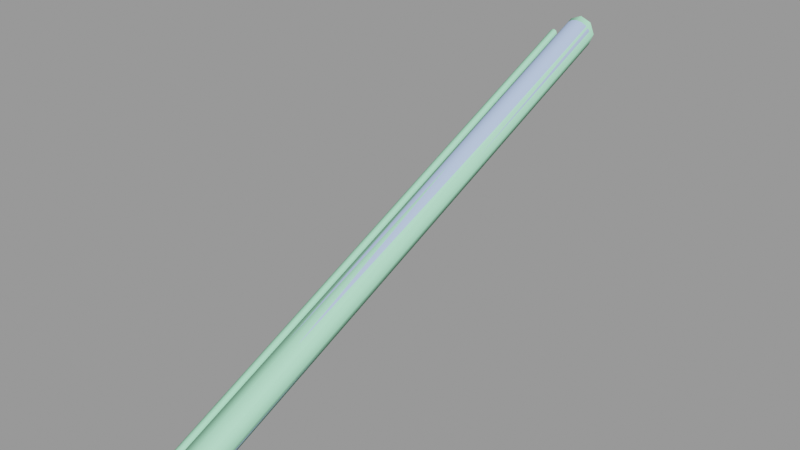 # Source: steps_pipe_d.blend  (saved by Blender 2.92.15; exported with 4.5.12 LTS)
import bpy
from mathutils import Matrix  # noqa: F401  (used for matrix-valued properties, if any)

bpy.ops.wm.read_factory_settings(use_empty=True)
scene = bpy.context.scene
scene.name = 'steps_pipe_d.qc'

# ---- collections
col_steps_pipe_d = bpy.data.collections.new('steps_pipe_d'); scene.collection.children.link(col_steps_pipe_d)

# ---- materials (node trees are filled in below, after node groups)
mat_steps_pipes_piece = bpy.data.materials.new('steps_pipes_piece')
mat_steps_pipes_piece.use_transparent_shadow = False
mat_steps_pipes_piece.diffuse_color = (0.4786, 0.6282, 0.9922, 1.0)
mat_phy = bpy.data.materials.new('  phy')
mat_phy.use_transparent_shadow = False
mat_phy.diffuse_color = (0.4543, 0.9814, 0.6465, 1.0)

# ---- material node trees

# ---- meshes
me_steps_pipe_d_reference = bpy.data.meshes.new('steps_pipe_d_reference')
me_steps_pipe_d_reference.from_pydata([(-17.41, -0.004663, -2.586), (-17.85, -0.002519, -3.235), (-17.41, -38.01, -18.59), (-16.77, -0.006089, -2.152), (-16.77, -38.01, -18.15), (-16.77, -76.01, -34.15), (-17.41, -76.01, -34.59), (-17.85, -38.0, -19.23), (-18.0, -1e-06, -4.0), (-16.77, -152.0, -66.15), (-17.85, -266.0, -115.2), (-17.85, -304.0, -131.2), (-17.41, -304.0, -130.6), (-17.41, -266.0, -114.6), (-16.77, -304.0, -130.2), (-16.77, -266.0, -114.2), (-16.0, -304.0, -130.0), (-16.0, -266.0, -114.0), (-16.77, -228.0, -98.15), (-16.0, -228.0, -98.0), (-16.0, -152.0, -66.0), (-16.0, -76.01, -34.0), (-16.0, -38.01, -18.0), (-16.0, -0.006593, -2.0), (-17.41, -152.0, -66.59), (-17.41, -228.0, -98.59), (-17.85, -228.0, -99.23), (-18.0, -228.0, -100.0), (-18.0, -266.0, -116.0), (-17.85, -228.0, -100.8), (-17.85, -266.0, -116.8), (-17.41, -228.0, -101.4), (-17.41, -266.0, -117.4), (-16.77, -228.0, -101.8), (-16.77, -266.0, -117.8), (-16.0, -228.0, -102.0), (-16.0, -266.0, -118.0), (-15.23, -266.0, -117.8), (-15.23, -228.0, -101.8), (-14.0, -266.0, -116.0), (-14.0, -304.0, -132.0), (-14.15, -266.0, -116.8), (-14.15, -304.0, -132.8), (-14.59, -266.0, -117.4), (-14.59, -304.0, -133.4), (-15.23, -304.0, -133.8), (-16.0, -304.0, -134.0), (-16.77, -304.0, -133.8), (-17.41, -304.0, -133.4), (-17.85, -304.0, -132.8), (-18.0, -304.0, -132.0), (-14.59, -228.0, -101.4), (-14.15, -228.0, -100.8), (-14.0, -228.0, -100.0), (-14.15, -266.0, -115.2), (-14.15, -228.0, -99.23), (-14.59, -266.0, -114.6), (-14.59, -228.0, -98.59), (-15.23, -266.0, -114.2), (-15.23, -228.0, -98.15), (-14.59, -152.0, -66.59), (-15.23, -152.0, -66.15), (-14.59, -76.01, -34.59), (-15.23, -76.01, -34.15), (-14.59, -38.01, -18.59), (-15.23, -38.01, -18.15), (-14.59, -0.004663, -2.586), (-15.23, -0.006089, -2.152), (-14.15, -76.0, -35.23), (-14.15, -152.0, -67.23), (-14.15, -38.0, -19.23), (-14.15, -0.002518, -3.235), (-15.23, -304.0, -130.2), (-14.59, -304.0, -130.6), (-14.15, -304.0, -131.2), (-14.59, 0.004654, -5.414), (-14.59, -37.99, -21.41), (-15.23, 0.006088, -5.848), (-15.23, -37.99, -21.85), (-14.59, -75.99, -37.41), (-14.15, -76.0, -36.77), (-14.15, -152.0, -68.77), (-14.0, -152.0, -68.0), (-14.0, -76.0, -36.0), (-14.0, -38.0, -20.0), (-14.0, 0.0, -4.0), (-16.0, 0.006592, -6.0), (-14.15, 0.002518, -4.765), (-14.15, -38.0, -20.77), (-17.85, -152.0, -68.77), (-17.41, -152.0, -69.41), (-16.77, -152.0, -69.85), (-16.0, -152.0, -70.0), (-15.23, -152.0, -69.85), (-14.59, -152.0, -69.41), (-18.0, -76.0, -36.0), (-18.0, -152.0, -68.0), (-17.85, -152.0, -67.23), (-17.85, -76.0, -36.77), (-17.41, -75.99, -37.41), (-16.77, -75.99, -37.85), (-16.0, -75.99, -38.0), (-15.23, -75.99, -37.85), (-16.0, -37.99, -22.0), (-16.77, -37.99, -21.85), (-17.41, -37.99, -21.41), (-17.85, -38.0, -20.77), (-18.0, -38.0, -20.0), (-17.85, -76.0, -35.23), (-16.77, 0.006088, -5.848), (-17.41, 0.004653, -5.414), (-17.85, 0.002517, -4.765), (7.388, -224.7, -98.49), (8.0, -263.4, -111.6), (7.389, -262.3, -114.4), (8.0, -301.0, -127.5), (7.391, -299.9, -130.4), (7.391, -302.1, -124.6), (5.654, -261.3, -116.8), (5.657, -298.9, -132.8), (5.651, -223.7, -100.9), (5.645, -148.5, -69.06), (3.035, -35.12, -22.9), (5.64, -73.31, -37.21), (3.039, -72.72, -38.83), (7.385, -149.4, -66.63), (8.0, -225.7, -95.63), (7.393, -264.5, -108.7), (5.657, -303.1, -122.2), (5.66, -265.4, -106.3), (3.061, -303.7, -120.6), (3.065, -266.0, -104.7), (1.3e-05, -303.9, -120.0), (0.00404, -266.3, -104.1), (3.069, -228.4, -88.72), (0.008067, -228.6, -88.15), (3.076, -153.1, -56.83), (0.01612, -153.3, -56.25), (3.032, 2.475, -6.977), (-0.0322, 2.667, -7.542), (5.637, -35.7, -21.28), (7.382, -74.19, -34.77), (8.0, -150.5, -63.76), (7.394, -226.8, -92.77), (5.663, -227.8, -90.34), (5.668, -152.5, -58.46), (5.674, -77.16, -26.57), (3.084, -77.76, -24.93), (5.677, -39.52, -10.63), (3.087, -40.11, -8.988), (5.68, -1.866, 5.316), (3.091, -2.453, 6.959), (0.02417, -77.98, -24.36), (0.0282, -40.32, -8.406), (0.0322, -2.667, 7.542), (7.402, -38.63, -13.08), (7.4, -76.27, -29.01), (8.0, -37.6, -15.96), (8.0, -75.23, -31.89), (7.38, -36.57, -18.84), (7.397, -151.6, -60.89), (5.634, 1.906, -5.35), (7.379, 1.046, -2.909), (8.0, 0.02777, -0.02432), (7.403, -0.995, 2.864), (-0.01611, -147.7, -71.25), (-0.008047, -222.9, -103.1), (-3.069, -223.1, -102.5), (-3.076, -147.9, -70.67), (-5.663, -223.7, -100.9), (-5.668, -148.5, -69.04), (-7.394, -224.7, -98.48), (-7.397, -149.4, -66.61), (-8.0, -225.8, -95.62), (-8.0, -150.5, -63.74), (-7.388, -226.8, -92.76), (-7.385, -151.6, -60.87), (-5.651, -227.8, -90.34), (-5.645, -152.5, -58.44), (-3.054, -228.4, -88.72), (-3.047, -153.1, -56.82), (-3.058, -266.0, -104.7), (-5.654, -265.4, -106.3), (-7.389, -264.5, -108.7), (-8.0, -263.4, -111.6), (-7.393, -262.3, -114.4), (-5.66, -261.3, -116.8), (-3.065, -260.7, -118.5), (-0.004017, -260.5, -119.0), (3.058, -260.7, -118.5), (3.054, -223.1, -102.5), (3.047, -147.9, -70.68), (3.061, -298.3, -134.4), (1.3e-05, -298.1, -135.0), (-3.061, -298.3, -134.4), (-5.657, -298.9, -132.8), (-7.391, -299.9, -130.4), (-8.0, -301.0, -127.5), (-7.391, -302.1, -124.6), (-5.657, -303.1, -122.2), (-3.061, -303.7, -120.6), (-5.637, -39.55, -10.6), (-7.38, -38.68, -13.04), (-5.64, -77.19, -26.54), (-7.382, -76.31, -28.98), (-8.0, -37.65, -15.92), (-8.0, -75.27, -31.86), (-7.402, -36.62, -18.8), (-7.4, -74.23, -34.74), (-5.677, -35.73, -21.25), (-5.674, -73.34, -37.18), (-3.087, -35.14, -22.89), (-3.084, -72.74, -38.82), (-0.0282, -34.93, -23.47), (-0.02417, -72.52, -39.39), (-3.032, -2.475, 6.977), (-3.035, -40.13, -8.972), (-5.634, -1.906, 5.35), (-7.379, -1.046, 2.909), (-8.0, -0.02777, 0.02432), (-7.403, 0.995, -2.864), (-5.68, 1.866, -5.316), (-3.091, 2.453, -6.959), (-3.039, -77.78, -24.92)], [], [(0, 1, 2), (3, 0, 4), (0, 2, 4), (4, 2, 5), (2, 6, 5), (2, 7, 6), (1, 7, 2), (1, 8, 7), (5, 6, 9), (10, 11, 12), (13, 10, 12), (13, 12, 14), (15, 13, 14), (15, 14, 16), (17, 15, 16), (18, 15, 17), (19, 18, 17), (9, 18, 19), (20, 9, 19), (5, 9, 20), (21, 5, 20), (4, 5, 21), (22, 4, 21), (3, 4, 22), (23, 3, 22), (9, 24, 18), (24, 25, 18), (18, 25, 15), (25, 13, 15), (25, 26, 13), (26, 10, 13), (26, 27, 10), (27, 28, 10), (27, 29, 28), (29, 30, 28), (29, 31, 30), (31, 32, 30), (31, 33, 32), (33, 34, 32), (33, 35, 34), (35, 36, 34), (35, 37, 36), (38, 37, 35), (39, 40, 41), (41, 40, 42), (41, 42, 43), (43, 42, 44), (43, 44, 37), (37, 44, 45), (37, 45, 36), (36, 45, 46), (36, 46, 47), (34, 36, 47), (34, 47, 48), (32, 34, 48), (32, 48, 49), (30, 32, 49), (30, 49, 50), (28, 30, 50), (28, 50, 11), (10, 28, 11), (38, 43, 37), (51, 43, 38), (51, 41, 43), (52, 41, 51), (52, 39, 41), (53, 39, 52), (53, 54, 39), (55, 54, 53), (55, 56, 54), (57, 56, 55), (57, 58, 56), (59, 58, 57), (60, 59, 57), (61, 59, 60), (62, 61, 60), (63, 61, 62), (64, 63, 62), (65, 63, 64), (66, 65, 64), (67, 65, 66), (68, 60, 69), (62, 60, 68), (70, 62, 68), (64, 62, 70), (71, 64, 70), (66, 64, 71), (23, 22, 67), (67, 22, 65), (22, 21, 65), (65, 21, 63), (21, 20, 63), (63, 20, 61), (20, 19, 61), (61, 19, 59), (19, 17, 59), (59, 17, 58), (17, 16, 58), (58, 16, 72), (58, 72, 56), (56, 72, 73), (56, 73, 54), (54, 73, 74), (54, 74, 39), (39, 74, 40), (75, 76, 77), (77, 76, 78), (76, 79, 78), (76, 80, 79), (80, 81, 79), (80, 82, 81), (83, 82, 80), (83, 69, 82), (68, 69, 83), (84, 68, 83), (70, 68, 84), (85, 70, 84), (71, 70, 85), (77, 78, 86), (85, 84, 87), (87, 84, 88), (84, 83, 88), (88, 83, 80), (88, 80, 76), (75, 88, 76), (87, 88, 75), (89, 90, 29), (90, 31, 29), (90, 91, 31), (91, 33, 31), (91, 92, 33), (92, 35, 33), (92, 38, 35), (93, 38, 92), (93, 51, 38), (94, 51, 93), (94, 52, 51), (81, 52, 94), (81, 53, 52), (82, 53, 81), (82, 55, 53), (69, 55, 82), (69, 57, 55), (60, 57, 69), (95, 96, 97), (95, 98, 96), (98, 89, 96), (98, 99, 89), (99, 90, 89), (99, 100, 90), (100, 91, 90), (100, 101, 91), (101, 92, 91), (101, 93, 92), (102, 93, 101), (102, 94, 93), (103, 102, 101), (103, 101, 100), (104, 103, 100), (104, 100, 99), (105, 104, 99), (105, 99, 98), (106, 105, 98), (106, 98, 95), (107, 106, 95), (107, 95, 108), (108, 95, 97), (108, 97, 24), (24, 97, 25), (97, 26, 25), (97, 96, 26), (96, 27, 26), (96, 89, 27), (89, 29, 27), (79, 81, 94), (79, 94, 102), (78, 79, 102), (78, 102, 103), (86, 78, 103), (86, 103, 104), (109, 86, 104), (109, 104, 105), (110, 109, 105), (110, 105, 106), (111, 110, 106), (111, 106, 107), (8, 111, 107), (8, 107, 7), (7, 107, 108), (7, 108, 6), (6, 108, 24), (6, 24, 9), (112, 113, 114), (113, 115, 114), (114, 115, 116), (113, 117, 115), (118, 116, 119), (114, 116, 118), (120, 114, 118), (112, 114, 120), (121, 112, 120), (122, 123, 124), (123, 121, 124), (123, 125, 121), (125, 112, 121), (125, 126, 112), (126, 113, 112), (126, 127, 113), (127, 117, 113), (127, 128, 117), (129, 128, 127), (129, 130, 128), (131, 130, 129), (131, 132, 130), (133, 132, 131), (134, 133, 131), (135, 133, 134), (136, 135, 134), (137, 135, 136), (138, 122, 139), (138, 140, 122), (140, 123, 122), (140, 141, 123), (141, 125, 123), (141, 142, 125), (142, 126, 125), (142, 143, 126), (143, 127, 126), (143, 129, 127), (144, 129, 143), (144, 131, 129), (134, 131, 144), (145, 134, 144), (136, 134, 145), (146, 136, 145), (147, 136, 146), (148, 147, 146), (149, 147, 148), (150, 149, 148), (151, 149, 150), (147, 137, 136), (152, 137, 147), (149, 152, 147), (153, 152, 149), (151, 153, 149), (154, 153, 151), (148, 146, 155), (155, 146, 156), (155, 156, 157), (157, 156, 158), (157, 158, 159), (156, 160, 158), (146, 145, 156), (156, 145, 160), (145, 144, 160), (160, 144, 143), (160, 143, 142), (158, 160, 142), (158, 142, 141), (159, 158, 141), (159, 141, 140), (161, 159, 140), (162, 159, 161), (162, 157, 159), (163, 157, 162), (163, 155, 157), (164, 155, 163), (164, 148, 155), (150, 148, 164), (161, 140, 138), (165, 166, 167), (168, 165, 167), (168, 167, 169), (170, 168, 169), (170, 169, 171), (172, 170, 171), (172, 171, 173), (174, 172, 173), (174, 173, 175), (176, 174, 175), (176, 175, 177), (178, 176, 177), (178, 177, 179), (180, 178, 179), (179, 177, 181), (177, 182, 181), (177, 175, 182), (175, 183, 182), (175, 173, 183), (173, 184, 183), (173, 171, 184), (171, 185, 184), (171, 169, 185), (169, 186, 185), (169, 167, 186), (167, 187, 186), (167, 166, 187), (166, 188, 187), (166, 189, 188), (190, 189, 166), (165, 190, 166), (191, 190, 165), (190, 118, 189), (118, 119, 189), (189, 119, 192), (189, 192, 188), (188, 192, 193), (188, 193, 194), (187, 188, 194), (187, 194, 195), (186, 187, 195), (186, 195, 196), (185, 186, 196), (185, 196, 197), (184, 185, 197), (184, 197, 198), (183, 184, 198), (183, 198, 199), (182, 183, 199), (182, 199, 200), (201, 202, 203), (202, 204, 203), (202, 205, 204), (205, 206, 204), (205, 207, 206), (207, 208, 206), (207, 209, 208), (209, 210, 208), (209, 211, 210), (211, 212, 210), (211, 213, 212), (213, 214, 212), (213, 124, 214), (124, 191, 214), (124, 121, 191), (121, 120, 191), (191, 120, 190), (120, 118, 190), (154, 215, 153), (215, 216, 153), (215, 217, 216), (217, 201, 216), (217, 218, 201), (218, 202, 201), (218, 219, 202), (219, 205, 202), (219, 220, 205), (220, 207, 205), (220, 221, 207), (221, 209, 207), (221, 222, 209), (222, 211, 209), (222, 139, 211), (139, 213, 211), (139, 122, 213), (122, 124, 213), (181, 182, 200), (181, 200, 132), (133, 181, 132), (179, 181, 133), (135, 179, 133), (180, 179, 135), (137, 180, 135), (223, 180, 137), (152, 223, 137), (216, 223, 152), (153, 216, 152), (214, 191, 165), (214, 165, 168), (212, 214, 168), (212, 168, 170), (210, 212, 170), (210, 170, 172), (208, 210, 172), (208, 172, 174), (206, 208, 174), (206, 174, 176), (204, 206, 176), (204, 176, 178), (203, 204, 178), (203, 178, 180), (223, 203, 180), (201, 203, 223), (216, 201, 223)])
me_steps_pipe_d_reference.polygons.foreach_set('use_smooth', [True] * 384)
_uv = me_steps_pipe_d_reference.uv_layers.new(name='UVMap')
_uv.uv.foreach_set('vector', [0.4585, -1.527, 0.4645, -1.527, 0.4585, -1.212, 0.4525, -1.527, 0.4585, -1.527, 0.4525, -1.212, 0.4585, -1.527, 0.4585, -1.212, 0.4525, -1.212, 0.4525, -1.212, 0.4585, -1.212, 0.4524, -0.8967, 0.4585, -1.212, 0.4585, -0.8967, 0.4524, -0.8967, 0.4585, -1.212, 0.4645, -1.212, 0.4585, -0.8967, 0.4645, -1.527, 0.4645, -1.212, 0.4585, -1.212, 0.4645, -1.527, 0.4706, -1.527, 0.4645, -1.212, 0.4524, -0.8967, 0.4585, -0.8967, 0.4524, -0.2664, 0.4644, 0.6792, 0.4643, 0.9944, 0.4583, 0.9944, 0.4583, 0.6792, 0.4644, 0.6792, 0.4583, 0.9944, 0.4583, 0.6792, 0.4583, 0.9944, 0.4523, 0.9944, 0.4523, 0.6792, 0.4583, 0.6792, 0.4523, 0.9944, 0.4523, 0.6792, 0.4523, 0.9944, 0.4463, 0.9944, 0.4463, 0.6792, 0.4523, 0.6792, 0.4463, 0.9944, 0.4523, 0.364, 0.4523, 0.6792, 0.4463, 0.6792, 0.4463, 0.364, 0.4523, 0.364, 0.4463, 0.6792, 0.4524, -0.2664, 0.4523, 0.364, 0.4463, 0.364, 0.4464, -0.2664, 0.4524, -0.2664, 0.4463, 0.364, 0.4524, -0.8967, 0.4524, -0.2664, 0.4464, -0.2664, 0.4464, -0.8967, 0.4524, -0.8967, 0.4464, -0.2664, 0.4525, -1.212, 0.4524, -0.8967, 0.4464, -0.8967, 0.4464, -1.212, 0.4525, -1.212, 0.4464, -0.8967, 0.4525, -1.527, 0.4525, -1.212, 0.4464, -1.212, 0.4465, -1.527, 0.4525, -1.527, 0.4464, -1.212, 0.4524, -0.2664, 0.4584, -0.2664, 0.4523, 0.364, 0.4584, -0.2664, 0.4584, 0.364, 0.4523, 0.364, 0.4523, 0.364, 0.4584, 0.364, 0.4523, 0.6792, 0.4584, 0.364, 0.4583, 0.6792, 0.4523, 0.6792, 0.4584, 0.364, 0.4644, 0.364, 0.4583, 0.6792, 0.4644, 0.364, 0.4644, 0.6792, 0.4583, 0.6792, 0.4644, 0.364, 0.4704, 0.364, 0.4644, 0.6792, 0.4704, 0.364, 0.4704, 0.6792, 0.4644, 0.6792, 0.4704, 0.364, 0.4764, 0.364, 0.4704, 0.6792, 0.4764, 0.364, 0.4764, 0.6792, 0.4704, 0.6792, 0.4764, 0.364, 0.4824, 0.364, 0.4764, 0.6792, 0.4824, 0.364, 0.4824, 0.6792, 0.4764, 0.6792, 0.4824, 0.364, 0.4885, 0.364, 0.4824, 0.6792, 0.4885, 0.364, 0.4884, 0.6792, 0.4824, 0.6792, 0.4885, 0.364, 0.4945, 0.364, 0.4884, 0.6792, 0.4945, 0.364, 0.4945, 0.6792, 0.4884, 0.6792, 0.4945, 0.364, 0.5005, 0.6792, 0.4945, 0.6792, 0.5005, 0.364, 0.5005, 0.6792, 0.4945, 0.364, 0.5186, 0.6792, 0.5185, 0.9944, 0.5125, 0.6792, 0.5125, 0.6792, 0.5185, 0.9944, 0.5125, 0.9944, 0.5125, 0.6792, 0.5125, 0.9944, 0.5065, 0.6792, 0.5065, 0.6792, 0.5125, 0.9944, 0.5065, 0.9944, 0.5065, 0.6792, 0.5065, 0.9944, 0.5005, 0.6792, 0.5005, 0.6792, 0.5065, 0.9944, 0.5005, 0.9944, 0.5005, 0.6792, 0.5005, 0.9944, 0.4945, 0.6792, 0.4945, 0.6792, 0.5005, 0.9944, 0.4944, 0.9944, 0.4945, 0.6792, 0.4944, 0.9944, 0.4884, 0.9944, 0.4884, 0.6792, 0.4945, 0.6792, 0.4884, 0.9944, 0.4884, 0.6792, 0.4884, 0.9944, 0.4824, 0.9944, 0.4824, 0.6792, 0.4884, 0.6792, 0.4824, 0.9944, 0.4824, 0.6792, 0.4824, 0.9944, 0.4764, 0.9944, 0.4764, 0.6792, 0.4824, 0.6792, 0.4764, 0.9944, 0.4764, 0.6792, 0.4764, 0.9944, 0.4704, 0.9944, 0.4704, 0.6792, 0.4764, 0.6792, 0.4704, 0.9944, 0.4704, 0.6792, 0.4704, 0.9944, 0.4643, 0.9944, 0.4644, 0.6792, 0.4704, 0.6792, 0.4643, 0.9944, 0.5005, 0.364, 0.5065, 0.6792, 0.5005, 0.6792, 0.5065, 0.364, 0.5065, 0.6792, 0.5005, 0.364, 0.5065, 0.364, 0.5125, 0.6792, 0.5065, 0.6792, 0.5126, 0.364, 0.5125, 0.6792, 0.5065, 0.364, 0.5126, 0.364, 0.5186, 0.6792, 0.5125, 0.6792, 0.5186, 0.364, 0.5186, 0.6792, 0.5126, 0.364, 0.5186, 0.364, 0.5246, 0.6792, 0.5186, 0.6792, 0.5246, 0.364, 0.5246, 0.6792, 0.5186, 0.364, 0.5246, 0.364, 0.5306, 0.6792, 0.5246, 0.6792, 0.5306, 0.364, 0.5306, 0.6792, 0.5246, 0.364, 0.5306, 0.364, 0.5366, 0.6792, 0.5306, 0.6792, 0.5366, 0.364, 0.5366, 0.6792, 0.5306, 0.364, 0.5307, -0.2664, 0.5366, 0.364, 0.5306, 0.364, 0.5367, -0.2664, 0.5366, 0.364, 0.5307, -0.2664, 0.5307, -0.8967, 0.5367, -0.2664, 0.5307, -0.2664, 0.5367, -0.8967, 0.5367, -0.2664, 0.5307, -0.8967, 0.5307, -1.212, 0.5367, -0.8967, 0.5307, -0.8967, 0.5368, -1.212, 0.5367, -0.8967, 0.5307, -1.212, 0.5308, -1.527, 0.5368, -1.212, 0.5307, -1.212, 0.5368, -1.527, 0.5368, -1.212, 0.5308, -1.527, 0.5247, -0.8967, 0.5307, -0.2664, 0.5246, -0.2664, 0.5307, -0.8967, 0.5307, -0.2664, 0.5247, -0.8967, 0.5247, -1.212, 0.5307, -0.8967, 0.5247, -0.8967, 0.5307, -1.212, 0.5307, -0.8967, 0.5247, -1.212, 0.5247, -1.527, 0.5307, -1.212, 0.5247, -1.212, 0.5308, -1.527, 0.5307, -1.212, 0.5247, -1.527, 0.5428, -1.527, 0.5428, -1.212, 0.5368, -1.527, 0.5368, -1.527, 0.5428, -1.212, 0.5368, -1.212, 0.5428, -1.212, 0.5428, -0.8967, 0.5368, -1.212, 0.5368, -1.212, 0.5428, -0.8967, 0.5367, -0.8967, 0.5428, -0.8967, 0.5427, -0.2664, 0.5367, -0.8967, 0.5367, -0.8967, 0.5427, -0.2664, 0.5367, -0.2664, 0.5427, -0.2664, 0.5427, 0.364, 0.5367, -0.2664, 0.5367, -0.2664, 0.5427, 0.364, 0.5366, 0.364, 0.5427, 0.364, 0.5426, 0.6792, 0.5366, 0.364, 0.5366, 0.364, 0.5426, 0.6792, 0.5366, 0.6792, 0.5426, 0.6792, 0.5426, 0.9944, 0.5366, 0.6792, 0.5366, 0.6792, 0.5426, 0.9944, 0.5366, 0.9944, 0.5366, 0.6792, 0.5366, 0.9944, 0.5306, 0.6792, 0.5306, 0.6792, 0.5366, 0.9944, 0.5306, 0.9944, 0.5306, 0.6792, 0.5306, 0.9944, 0.5246, 0.6792, 0.5246, 0.6792, 0.5306, 0.9944, 0.5246, 0.9944, 0.5246, 0.6792, 0.5246, 0.9944, 0.5186, 0.6792, 0.5186, 0.6792, 0.5246, 0.9944, 0.5185, 0.9944, 0.5067, -1.527, 0.5067, -1.212, 0.5007, -1.527, 0.5007, -1.527, 0.5067, -1.212, 0.5006, -1.212, 0.5067, -1.212, 0.5066, -0.8967, 0.5006, -1.212, 0.5067, -1.212, 0.5127, -0.8967, 0.5066, -0.8967, 0.5127, -0.8967, 0.5126, -0.2664, 0.5066, -0.8967, 0.5127, -0.8967, 0.5186, -0.2664, 0.5126, -0.2664, 0.5187, -0.8967, 0.5186, -0.2664, 0.5127, -0.8967, 0.5187, -0.8967, 0.5246, -0.2664, 0.5186, -0.2664, 0.5247, -0.8967, 0.5246, -0.2664, 0.5187, -0.8967, 0.5187, -1.212, 0.5247, -0.8967, 0.5187, -0.8967, 0.5247, -1.212, 0.5247, -0.8967, 0.5187, -1.212, 0.5187, -1.527, 0.5247, -1.212, 0.5187, -1.212, 0.5247, -1.527, 0.5247, -1.212, 0.5187, -1.527, 0.5007, -1.527, 0.5006, -1.212, 0.4946, -1.527, 0.5187, -1.527, 0.5187, -1.212, 0.5127, -1.527, 0.5127, -1.527, 0.5187, -1.212, 0.5127, -1.212, 0.5187, -1.212, 0.5187, -0.8967, 0.5127, -1.212, 0.5127, -1.212, 0.5187, -0.8967, 0.5127, -0.8967, 0.5127, -1.212, 0.5127, -0.8967, 0.5067, -1.212, 0.5067, -1.527, 0.5127, -1.212, 0.5067, -1.212, 0.5127, -1.527, 0.5127, -1.212, 0.5067, -1.527, 0.4765, -0.2664, 0.4825, -0.2664, 0.4764, 0.364, 0.4825, -0.2664, 0.4824, 0.364, 0.4764, 0.364, 0.4825, -0.2664, 0.4885, -0.2664, 0.4824, 0.364, 0.4885, -0.2664, 0.4885, 0.364, 0.4824, 0.364, 0.4885, -0.2664, 0.4945, -0.2664, 0.4885, 0.364, 0.4945, -0.2664, 0.4945, 0.364, 0.4885, 0.364, 0.4945, -0.2664, 0.5005, 0.364, 0.4945, 0.364, 0.5006, -0.2664, 0.5005, 0.364, 0.4945, -0.2664, 0.5006, -0.2664, 0.5065, 0.364, 0.5005, 0.364, 0.5066, -0.2664, 0.5065, 0.364, 0.5006, -0.2664, 0.5066, -0.2664, 0.5126, 0.364, 0.5065, 0.364, 0.5126, -0.2664, 0.5126, 0.364, 0.5066, -0.2664, 0.5126, -0.2664, 0.5186, 0.364, 0.5126, 0.364, 0.5186, -0.2664, 0.5186, 0.364, 0.5126, -0.2664, 0.5186, -0.2664, 0.5246, 0.364, 0.5186, 0.364, 0.5246, -0.2664, 0.5246, 0.364, 0.5186, -0.2664, 0.5246, -0.2664, 0.5306, 0.364, 0.5246, 0.364, 0.5307, -0.2664, 0.5306, 0.364, 0.5246, -0.2664, 0.4705, -0.8967, 0.4705, -0.2664, 0.4644, -0.2664, 0.4705, -0.8967, 0.4765, -0.8967, 0.4705, -0.2664, 0.4765, -0.8967, 0.4765, -0.2664, 0.4705, -0.2664, 0.4765, -0.8967, 0.4825, -0.8967, 0.4765, -0.2664, 0.4825, -0.8967, 0.4825, -0.2664, 0.4765, -0.2664, 0.4825, -0.8967, 0.4886, -0.8967, 0.4825, -0.2664, 0.4886, -0.8967, 0.4885, -0.2664, 0.4825, -0.2664, 0.4886, -0.8967, 0.4946, -0.8967, 0.4885, -0.2664, 0.4946, -0.8967, 0.4945, -0.2664, 0.4885, -0.2664, 0.4946, -0.8967, 0.5006, -0.2664, 0.4945, -0.2664, 0.5006, -0.8967, 0.5006, -0.2664, 0.4946, -0.8967, 0.5006, -0.8967, 0.5066, -0.2664, 0.5006, -0.2664, 0.4946, -1.212, 0.5006, -0.8967, 0.4946, -0.8967, 0.4946, -1.212, 0.4946, -0.8967, 0.4886, -0.8967, 0.4886, -1.212, 0.4946, -1.212, 0.4886, -0.8967, 0.4886, -1.212, 0.4886, -0.8967, 0.4825, -0.8967, 0.4826, -1.212, 0.4886, -1.212, 0.4825, -0.8967, 0.4826, -1.212, 0.4825, -0.8967, 0.4765, -0.8967, 0.4766, -1.212, 0.4826, -1.212, 0.4765, -0.8967, 0.4766, -1.212, 0.4765, -0.8967, 0.4705, -0.8967, 0.4705, -1.212, 0.4766, -1.212, 0.4705, -0.8967, 0.4705, -1.212, 0.4705, -0.8967, 0.4645, -0.8967, 0.4645, -0.8967, 0.4705, -0.8967, 0.4644, -0.2664, 0.4645, -0.8967, 0.4644, -0.2664, 0.4584, -0.2664, 0.4584, -0.2664, 0.4644, -0.2664, 0.4584, 0.364, 0.4644, -0.2664, 0.4644, 0.364, 0.4584, 0.364, 0.4644, -0.2664, 0.4705, -0.2664, 0.4644, 0.364, 0.4705, -0.2664, 0.4704, 0.364, 0.4644, 0.364, 0.4705, -0.2664, 0.4765, -0.2664, 0.4704, 0.364, 0.4765, -0.2664, 0.4764, 0.364, 0.4704, 0.364, 0.5066, -0.8967, 0.5126, -0.2664, 0.5066, -0.2664, 0.5066, -0.8967, 0.5066, -0.2664, 0.5006, -0.8967, 0.5006, -1.212, 0.5066, -0.8967, 0.5006, -0.8967, 0.5006, -1.212, 0.5006, -0.8967, 0.4946, -1.212, 0.4946, -1.527, 0.5006, -1.212, 0.4946, -1.212, 0.4946, -1.527, 0.4946, -1.212, 0.4886, -1.212, 0.4886, -1.527, 0.4946, -1.527, 0.4886, -1.212, 0.4886, -1.527, 0.4886, -1.212, 0.4826, -1.212, 0.4826, -1.527, 0.4886, -1.527, 0.4826, -1.212, 0.4826, -1.527, 0.4826, -1.212, 0.4766, -1.212, 0.4766, -1.527, 0.4826, -1.527, 0.4766, -1.212, 0.4766, -1.527, 0.4766, -1.212, 0.4705, -1.212, 0.4706, -1.527, 0.4766, -1.527, 0.4705, -1.212, 0.4706, -1.527, 0.4705, -1.212, 0.4645, -1.212, 0.4645, -1.212, 0.4705, -1.212, 0.4645, -0.8967, 0.4645, -1.212, 0.4645, -0.8967, 0.4585, -0.8967, 0.4585, -0.8967, 0.4645, -0.8967, 0.4584, -0.2664, 0.4585, -0.8967, 0.4584, -0.2664, 0.4524, -0.2664, 0.3, 0.3643, 0.3241, 0.6795, 0.3, 0.6795, 0.3241, 0.6795, 0.3241, 0.9947, 0.3, 0.6795, 0.3, 0.6795, 0.3241, 0.9947, 0.3, 0.9947, 0.3241, 0.6795, 0.3483, 0.9947, 0.3241, 0.9947, 0.2758, 0.6795, 0.3, 0.9947, 0.2758, 0.9947, 0.3, 0.6795, 0.3, 0.9947, 0.2758, 0.6795, 0.2758, 0.3643, 0.3, 0.6795, 0.2758, 0.6795, 0.3, 0.3643, 0.3, 0.6795, 0.2758, 0.3643, 0.2758, -0.2662, 0.3, 0.3643, 0.2758, 0.3643, 0.2517, -1.212, 0.2758, -0.8967, 0.2517, -0.8967, 0.2758, -0.8967, 0.2758, -0.2662, 0.2517, -0.8967, 0.2758, -0.8967, 0.3, -0.2662, 0.2758, -0.2662, 0.3, -0.2662, 0.3, 0.3643, 0.2758, -0.2662, 0.3, -0.2662, 0.3241, 0.3643, 0.3, 0.3643, 0.3241, 0.3643, 0.3241, 0.6795, 0.3, 0.3643, 0.3241, 0.3643, 0.3483, 0.6795, 0.3241, 0.6795, 0.3483, 0.6795, 0.3483, 0.9947, 0.3241, 0.6795, 0.3483, 0.6795, 0.3725, 0.9947, 0.3483, 0.9947, 0.3725, 0.6795, 0.3725, 0.9947, 0.3483, 0.6795, 0.3725, 0.6795, 0.3966, 0.9947, 0.3725, 0.9947, 0.3966, 0.6795, 0.3966, 0.9947, 0.3725, 0.6795, 0.3966, 0.6795, 0.4208, 0.9947, 0.3966, 0.9947, 0.4208, 0.6795, 0.4208, 0.9947, 0.3966, 0.6795, 0.3966, 0.3643, 0.4208, 0.6795, 0.3966, 0.6795, 0.4208, 0.3643, 0.4208, 0.6795, 0.3966, 0.3643, 0.3966, -0.2662, 0.4208, 0.3643, 0.3966, 0.3643, 0.4208, -0.2662, 0.4208, 0.3643, 0.3966, -0.2662, 0.2517, -1.527, 0.2517, -1.212, 0.2275, -1.527, 0.2517, -1.527, 0.2758, -1.212, 0.2517, -1.212, 0.2758, -1.212, 0.2758, -0.8967, 0.2517, -1.212, 0.2758, -1.212, 0.3, -0.8967, 0.2758, -0.8967, 0.3, -0.8967, 0.3, -0.2662, 0.2758, -0.8967, 0.3, -0.8967, 0.3241, -0.2662, 0.3, -0.2662, 0.3241, -0.2662, 0.3241, 0.3643, 0.3, -0.2662, 0.3241, -0.2662, 0.3483, 0.3643, 0.3241, 0.3643, 0.3483, 0.3643, 0.3483, 0.6795, 0.3241, 0.3643, 0.3483, 0.3643, 0.3725, 0.6795, 0.3483, 0.6795, 0.3725, 0.3643, 0.3725, 0.6795, 0.3483, 0.3643, 0.3725, 0.3643, 0.3966, 0.6795, 0.3725, 0.6795, 0.3966, 0.3643, 0.3966, 0.6795, 0.3725, 0.3643, 0.3725, -0.2662, 0.3966, 0.3643, 0.3725, 0.3643, 0.3966, -0.2662, 0.3966, 0.3643, 0.3725, -0.2662, 0.3725, -0.8967, 0.3966, -0.2662, 0.3725, -0.2662, 0.3966, -0.8967, 0.3966, -0.2662, 0.3725, -0.8967, 0.3725, -1.212, 0.3966, -0.8967, 0.3725, -0.8967, 0.3966, -1.212, 0.3966, -0.8967, 0.3725, -1.212, 0.3725, -1.527, 0.3966, -1.212, 0.3725, -1.212, 0.3966, -1.527, 0.3966, -1.212, 0.3725, -1.527, 0.3966, -0.8967, 0.4208, -0.2662, 0.3966, -0.2662, 0.4208, -0.8967, 0.4208, -0.2662, 0.3966, -0.8967, 0.3966, -1.212, 0.4208, -0.8967, 0.3966, -0.8967, 0.4208, -1.212, 0.4208, -0.8967, 0.3966, -1.212, 0.3966, -1.527, 0.4208, -1.212, 0.3966, -1.212, 0.4208, -1.527, 0.4208, -1.212, 0.3966, -1.527, 0.3725, -1.212, 0.3725, -0.8967, 0.3483, -1.212, 0.3483, -1.212, 0.3725, -0.8967, 0.3483, -0.8967, 0.3483, -1.212, 0.3483, -0.8967, 0.3242, -1.212, 0.3242, -1.212, 0.3483, -0.8967, 0.3241, -0.8967, 0.3242, -1.212, 0.3241, -0.8967, 0.3, -1.212, 0.3483, -0.8967, 0.3483, -0.2662, 0.3241, -0.8967, 0.3725, -0.8967, 0.3725, -0.2662, 0.3483, -0.8967, 0.3483, -0.8967, 0.3725, -0.2662, 0.3483, -0.2662, 0.3725, -0.2662, 0.3725, 0.3643, 0.3483, -0.2662, 0.3483, -0.2662, 0.3725, 0.3643, 0.3483, 0.3643, 0.3483, -0.2662, 0.3483, 0.3643, 0.3241, -0.2662, 0.3241, -0.8967, 0.3483, -0.2662, 0.3241, -0.2662, 0.3241, -0.8967, 0.3241, -0.2662, 0.3, -0.8967, 0.3, -1.212, 0.3241, -0.8967, 0.3, -0.8967, 0.3, -1.212, 0.3, -0.8967, 0.2758, -1.212, 0.2758, -1.527, 0.3, -1.212, 0.2758, -1.212, 0.3, -1.527, 0.3, -1.212, 0.2758, -1.527, 0.3, -1.527, 0.3242, -1.212, 0.3, -1.212, 0.3242, -1.527, 0.3242, -1.212, 0.3, -1.527, 0.3242, -1.527, 0.3483, -1.212, 0.3242, -1.212, 0.3483, -1.527, 0.3483, -1.212, 0.3242, -1.527, 0.3483, -1.527, 0.3725, -1.212, 0.3483, -1.212, 0.3725, -1.527, 0.3725, -1.212, 0.3483, -1.527, 0.2758, -1.527, 0.2758, -1.212, 0.2517, -1.527, 0.2275, -0.2662, 0.2275, 0.3643, 0.2033, 0.3643, 0.2034, -0.2662, 0.2275, -0.2662, 0.2033, 0.3643, 0.2034, -0.2662, 0.2033, 0.3643, 0.1792, 0.3643, 0.1792, -0.2662, 0.2034, -0.2662, 0.1792, 0.3643, 0.1792, -0.2662, 0.1792, 0.3643, 0.155, 0.3643, 0.155, -0.2662, 0.1792, -0.2662, 0.155, 0.3643, 0.155, -0.2662, 0.155, 0.3643, 0.1309, 0.3643, 0.1309, -0.2662, 0.155, -0.2662, 0.1309, 0.3643, 0.1309, -0.2662, 0.1309, 0.3643, 0.1067, 0.3643, 0.1067, -0.2662, 0.1309, -0.2662, 0.1067, 0.3643, 0.1067, -0.2662, 0.1067, 0.3643, 0.08256, 0.3643, 0.08256, -0.2662, 0.1067, -0.2662, 0.08256, 0.3643, 0.08256, -0.2662, 0.08256, 0.3643, 0.0584, 0.3643, 0.0584, -0.2662, 0.08256, -0.2662, 0.0584, 0.3643, 0.0584, 0.3643, 0.08256, 0.3643, 0.0584, 0.6795, 0.08256, 0.3643, 0.08256, 0.6795, 0.0584, 0.6795, 0.08256, 0.3643, 0.1067, 0.3643, 0.08256, 0.6795, 0.1067, 0.3643, 0.1067, 0.6795, 0.08256, 0.6795, 0.1067, 0.3643, 0.1309, 0.3643, 0.1067, 0.6795, 0.1309, 0.3643, 0.1309, 0.6795, 0.1067, 0.6795, 0.1309, 0.3643, 0.155, 0.3643, 0.1309, 0.6795, 0.155, 0.3643, 0.155, 0.6795, 0.1309, 0.6795, 0.155, 0.3643, 0.1792, 0.3643, 0.155, 0.6795, 0.1792, 0.3643, 0.1792, 0.6795, 0.155, 0.6795, 0.1792, 0.3643, 0.2033, 0.3643, 0.1792, 0.6795, 0.2033, 0.3643, 0.2033, 0.6795, 0.1792, 0.6795, 0.2033, 0.3643, 0.2275, 0.3643, 0.2033, 0.6795, 0.2275, 0.3643, 0.2275, 0.6795, 0.2033, 0.6795, 0.2275, 0.3643, 0.2517, 0.6795, 0.2275, 0.6795, 0.2517, 0.3643, 0.2517, 0.6795, 0.2275, 0.3643, 0.2275, -0.2662, 0.2517, 0.3643, 0.2275, 0.3643, 0.2517, -0.2662, 0.2517, 0.3643, 0.2275, -0.2662, 0.2517, 0.3643, 0.2758, 0.6795, 0.2517, 0.6795, 0.2758, 0.6795, 0.2758, 0.9947, 0.2517, 0.6795, 0.2517, 0.6795, 0.2758, 0.9947, 0.2517, 0.9947, 0.2517, 0.6795, 0.2517, 0.9947, 0.2275, 0.6795, 0.2275, 0.6795, 0.2517, 0.9947, 0.2275, 0.9947, 0.2275, 0.6795, 0.2275, 0.9947, 0.2033, 0.9947, 0.2033, 0.6795, 0.2275, 0.6795, 0.2033, 0.9947, 0.2033, 0.6795, 0.2033, 0.9947, 0.1792, 0.9947, 0.1792, 0.6795, 0.2033, 0.6795, 0.1792, 0.9947, 0.1792, 0.6795, 0.1792, 0.9947, 0.155, 0.9947, 0.155, 0.6795, 0.1792, 0.6795, 0.155, 0.9947, 0.155, 0.6795, 0.155, 0.9947, 0.1309, 0.9947, 0.1309, 0.6795, 0.155, 0.6795, 0.1309, 0.9947, 0.1309, 0.6795, 0.1309, 0.9947, 0.1067, 0.9947, 0.1067, 0.6795, 0.1309, 0.6795, 0.1067, 0.9947, 0.1067, 0.6795, 0.1067, 0.9947, 0.08256, 0.9947, 0.08256, 0.6795, 0.1067, 0.6795, 0.08256, 0.9947, 0.08256, 0.6795, 0.08256, 0.9947, 0.0584, 0.9947, 0.08256, -1.212, 0.1067, -1.212, 0.08256, -0.8967, 0.1067, -1.212, 0.1067, -0.8967, 0.08256, -0.8967, 0.1067, -1.212, 0.1309, -1.212, 0.1067, -0.8967, 0.1309, -1.212, 0.1309, -0.8967, 0.1067, -0.8967, 0.1309, -1.212, 0.155, -1.212, 0.1309, -0.8967, 0.155, -1.212, 0.155, -0.8967, 0.1309, -0.8967, 0.155, -1.212, 0.1792, -1.212, 0.155, -0.8967, 0.1792, -1.212, 0.1792, -0.8967, 0.155, -0.8967, 0.1792, -1.212, 0.2034, -1.212, 0.1792, -0.8967, 0.2034, -1.212, 0.2034, -0.8967, 0.1792, -0.8967, 0.2034, -1.212, 0.2275, -1.212, 0.2034, -0.8967, 0.2275, -1.212, 0.2275, -0.8967, 0.2034, -0.8967, 0.2275, -1.212, 0.2517, -0.8967, 0.2275, -0.8967, 0.2517, -0.8967, 0.2517, -0.2662, 0.2275, -0.8967, 0.2517, -0.8967, 0.2758, -0.2662, 0.2517, -0.2662, 0.2758, -0.2662, 0.2758, 0.3643, 0.2517, -0.2662, 0.2517, -0.2662, 0.2758, 0.3643, 0.2517, 0.3643, 0.2758, 0.3643, 0.2758, 0.6795, 0.2517, 0.3643, 0.03424, -1.527, 0.0584, -1.527, 0.03424, -1.212, 0.0584, -1.527, 0.0584, -1.212, 0.03424, -1.212, 0.0584, -1.527, 0.08256, -1.527, 0.0584, -1.212, 0.08256, -1.527, 0.08256, -1.212, 0.0584, -1.212, 0.08256, -1.527, 0.1067, -1.527, 0.08256, -1.212, 0.1067, -1.527, 0.1067, -1.212, 0.08256, -1.212, 0.1067, -1.527, 0.1309, -1.527, 0.1067, -1.212, 0.1309, -1.527, 0.1309, -1.212, 0.1067, -1.212, 0.1309, -1.527, 0.155, -1.527, 0.1309, -1.212, 0.155, -1.527, 0.155, -1.212, 0.1309, -1.212, 0.155, -1.527, 0.1792, -1.527, 0.155, -1.212, 0.1792, -1.527, 0.1792, -1.212, 0.155, -1.212, 0.1792, -1.527, 0.2034, -1.527, 0.1792, -1.212, 0.2034, -1.527, 0.2034, -1.212, 0.1792, -1.212, 0.2034, -1.527, 0.2275, -1.527, 0.2034, -1.212, 0.2275, -1.527, 0.2275, -1.212, 0.2034, -1.212, 0.2275, -1.527, 0.2517, -1.212, 0.2275, -1.212, 0.2517, -1.212, 0.2517, -0.8967, 0.2275, -1.212, 0.0584, 0.6795, 0.08256, 0.6795, 0.0584, 0.9947, 0.0584, 0.6795, 0.0584, 0.9947, 0.03424, 0.9947, 0.03424, 0.6795, 0.0584, 0.6795, 0.03424, 0.9947, 0.0584, 0.3643, 0.0584, 0.6795, 0.03424, 0.6795, 0.03424, 0.3643, 0.0584, 0.3643, 0.03424, 0.6795, 0.0584, -0.2662, 0.0584, 0.3643, 0.03424, 0.3643, 0.03424, -0.2662, 0.0584, -0.2662, 0.03424, 0.3643, 0.0584, -0.8967, 0.0584, -0.2662, 0.03424, -0.2662, 0.03424, -0.8967, 0.0584, -0.8967, 0.03424, -0.2662, 0.0584, -1.212, 0.0584, -0.8967, 0.03424, -0.8967, 0.03424, -1.212, 0.0584, -1.212, 0.03424, -0.8967, 0.2275, -0.8967, 0.2517, -0.2662, 0.2275, -0.2662, 0.2275, -0.8967, 0.2275, -0.2662, 0.2034, -0.2662, 0.2034, -0.8967, 0.2275, -0.8967, 0.2034, -0.2662, 0.2034, -0.8967, 0.2034, -0.2662, 0.1792, -0.2662, 0.1792, -0.8967, 0.2034, -0.8967, 0.1792, -0.2662, 0.1792, -0.8967, 0.1792, -0.2662, 0.155, -0.2662, 0.155, -0.8967, 0.1792, -0.8967, 0.155, -0.2662, 0.155, -0.8967, 0.155, -0.2662, 0.1309, -0.2662, 0.1309, -0.8967, 0.155, -0.8967, 0.1309, -0.2662, 0.1309, -0.8967, 0.1309, -0.2662, 0.1067, -0.2662, 0.1067, -0.8967, 0.1309, -0.8967, 0.1067, -0.2662, 0.1067, -0.8967, 0.1067, -0.2662, 0.08256, -0.2662, 0.08256, -0.8967, 0.1067, -0.8967, 0.08256, -0.2662, 0.08256, -0.8967, 0.08256, -0.2662, 0.0584, -0.2662, 0.0584, -0.8967, 0.08256, -0.8967, 0.0584, -0.2662, 0.08256, -1.212, 0.08256, -0.8967, 0.0584, -0.8967, 0.0584, -1.212, 0.08256, -1.212, 0.0584, -0.8967])
me_steps_pipe_d_reference.materials.append(mat_steps_pipes_piece)
me_steps_pipe_d_reference.use_remesh_fix_poles = True
me_steps_pipe_d_reference.use_remesh_preserve_attributes = False
me_steps_pipe_d_reference.use_mirror_vertex_groups = False
me_steps_pipe_d_reference.update()
me_steps_pipe_d_reference.normals_split_custom_set([tuple(v) for v in zip(*[iter([-0.6805, -0.2843, 0.6753, -0.9133, -0.158, 0.3753, -0.6805, -0.2843, 0.6753, -0.3589, -0.3622, 0.8602, -0.6805, -0.2843, 0.6753, -0.3589, -0.3622, 0.8602, -0.6805, -0.2843, 0.6753, -0.6805, -0.2843, 0.6753, -0.3589, -0.3622, 0.8602, -0.3589, -0.3622, 0.8602, -0.6805, -0.2843, 0.6753, -0.359, -0.3622, 0.8602, -0.6805, -0.2843, 0.6753, -0.6806, -0.2843, 0.6752, -0.359, -0.3622, 0.8602, -0.6805, -0.2843, 0.6753, -0.9133, -0.158, 0.3753, -0.6806, -0.2843, 0.6752, -0.9133, -0.158, 0.3753, -0.9133, -0.158, 0.3753, -0.6805, -0.2843, 0.6753, -0.9133, -0.158, 0.3753, -1.0, 3.159e-06, -4.778e-06, -0.9133, -0.158, 0.3753, -0.359, -0.3622, 0.8602, -0.6806, -0.2843, 0.6752, -0.3591, -0.3622, 0.8602, -0.9135, -0.1579, 0.3749, -0.9135, -0.1578, 0.3749, -0.681, -0.2842, 0.6749, -0.681, -0.2842, 0.6749, -0.9135, -0.1579, 0.3749, -0.681, -0.2842, 0.6749, -0.681, -0.2842, 0.6749, -0.681, -0.2842, 0.6749, -0.3594, -0.3621, 0.8601, -0.3593, -0.3621, 0.8601, -0.681, -0.2842, 0.6749, -0.3594, -0.3621, 0.8601, -0.3593, -0.3621, 0.8601, -0.3594, -0.3621, 0.8601, 3.105e-05, -0.388, 0.9216, 1.111e-05, -0.388, 0.9216, -0.3593, -0.3621, 0.8601, 3.105e-05, -0.388, 0.9216, -0.3593, -0.3621, 0.8601, -0.3593, -0.3621, 0.8601, 1.111e-05, -0.388, 0.9216, 1.854e-05, -0.388, 0.9216, -0.3593, -0.3621, 0.8601, 1.111e-05, -0.388, 0.9216, -0.3591, -0.3622, 0.8602, -0.3593, -0.3621, 0.8601, 1.854e-05, -0.388, 0.9216, 9.226e-06, -0.388, 0.9216, -0.3591, -0.3622, 0.8602, 1.854e-05, -0.388, 0.9216, -0.359, -0.3622, 0.8602, -0.3591, -0.3622, 0.8602, 9.226e-06, -0.388, 0.9216, 1.011e-05, -0.388, 0.9216, -0.359, -0.3622, 0.8602, 9.226e-06, -0.388, 0.9216, -0.3589, -0.3622, 0.8602, -0.359, -0.3622, 0.8602, 1.011e-05, -0.388, 0.9216, 4.186e-06, -0.388, 0.9216, -0.3589, -0.3622, 0.8602, 1.011e-05, -0.388, 0.9216, -0.3589, -0.3622, 0.8602, -0.3589, -0.3622, 0.8602, 4.186e-06, -0.388, 0.9216, 8.104e-08, -0.388, 0.9216, -0.3589, -0.3622, 0.8602, 4.186e-06, -0.388, 0.9216, -0.3591, -0.3622, 0.8602, -0.6808, -0.2843, 0.6751, -0.3593, -0.3621, 0.8601, -0.6808, -0.2843, 0.6751, -0.6809, -0.2842, 0.675, -0.3593, -0.3621, 0.8601, -0.3593, -0.3621, 0.8601, -0.6809, -0.2842, 0.675, -0.3593, -0.3621, 0.8601, -0.6809, -0.2842, 0.675, -0.681, -0.2842, 0.6749, -0.3593, -0.3621, 0.8601, -0.6809, -0.2842, 0.675, -0.9135, -0.1579, 0.375, -0.681, -0.2842, 0.6749, -0.9135, -0.1579, 0.375, -0.9135, -0.1579, 0.3749, -0.681, -0.2842, 0.6749, -0.9135, -0.1579, 0.375, -1.0, -3.637e-06, 9.627e-06, -0.9135, -0.1579, 0.3749, -1.0, -3.637e-06, 9.627e-06, -1.0, -2.848e-06, 6.792e-06, -0.9135, -0.1579, 0.3749, -1.0, -3.637e-06, 9.627e-06, -0.9135, 0.1579, -0.375, -1.0, -2.848e-06, 6.792e-06, -0.9135, 0.1579, -0.375, -0.9135, 0.1579, -0.3749, -1.0, -2.848e-06, 6.792e-06, -0.9135, 0.1579, -0.375, -0.6809, 0.2842, -0.675, -0.9135, 0.1579, -0.3749, -0.6809, 0.2842, -0.675, -0.681, 0.2842, -0.6749, -0.9135, 0.1579, -0.3749, -0.6809, 0.2842, -0.675, -0.3593, 0.3622, -0.8601, -0.681, 0.2842, -0.6749, -0.3593, 0.3622, -0.8601, -0.3593, 0.3621, -0.8601, -0.681, 0.2842, -0.6749, -0.3593, 0.3622, -0.8601, 2.981e-05, 0.3881, -0.9216, -0.3593, 0.3621, -0.8601, 2.981e-05, 0.3881, -0.9216, 2.273e-05, 0.3881, -0.9216, -0.3593, 0.3621, -0.8601, 2.981e-05, 0.3881, -0.9216, 0.3593, 0.3621, -0.8601, 2.273e-05, 0.3881, -0.9216, 0.3593, 0.3622, -0.8601, 0.3593, 0.3621, -0.8601, 2.981e-05, 0.3881, -0.9216, 1.0, -1.149e-06, 4.464e-06, 1.0, 2.254e-06, -4.025e-06, 0.9135, 0.1579, -0.3749, 0.9135, 0.1579, -0.3749, 1.0, 2.254e-06, -4.025e-06, 0.9135, 0.1578, -0.3749, 0.9135, 0.1579, -0.3749, 0.9135, 0.1578, -0.3749, 0.681, 0.2842, -0.6749, 0.681, 0.2842, -0.6749, 0.9135, 0.1578, -0.3749, 0.681, 0.2842, -0.6749, 0.681, 0.2842, -0.6749, 0.681, 0.2842, -0.6749, 0.3593, 0.3621, -0.8601, 0.3593, 0.3621, -0.8601, 0.681, 0.2842, -0.6749, 0.3594, 0.3621, -0.8601, 0.3593, 0.3621, -0.8601, 0.3594, 0.3621, -0.8601, 2.273e-05, 0.3881, -0.9216, 2.273e-05, 0.3881, -0.9216, 0.3594, 0.3621, -0.8601, 2.81e-05, 0.3881, -0.9216, 2.273e-05, 0.3881, -0.9216, 2.81e-05, 0.3881, -0.9216, -0.3594, 0.3621, -0.8601, -0.3593, 0.3621, -0.8601, 2.273e-05, 0.3881, -0.9216, -0.3594, 0.3621, -0.8601, -0.3593, 0.3621, -0.8601, -0.3594, 0.3621, -0.8601, -0.681, 0.2842, -0.6749, -0.681, 0.2842, -0.6749, -0.3593, 0.3621, -0.8601, -0.681, 0.2842, -0.6749, -0.681, 0.2842, -0.6749, -0.681, 0.2842, -0.6749, -0.9135, 0.1578, -0.3749, -0.9135, 0.1579, -0.3749, -0.681, 0.2842, -0.6749, -0.9135, 0.1578, -0.3749, -0.9135, 0.1579, -0.3749, -0.9135, 0.1578, -0.3749, -1.0, 5.521e-06, 3.278e-06, -1.0, -2.848e-06, 6.792e-06, -0.9135, 0.1579, -0.3749, -1.0, 5.521e-06, 3.278e-06, -1.0, -2.848e-06, 6.792e-06, -1.0, 5.521e-06, 3.278e-06, -0.9135, -0.1578, 0.3749, -0.9135, -0.1579, 0.3749, -1.0, -2.848e-06, 6.792e-06, -0.9135, -0.1578, 0.3749, 0.3593, 0.3622, -0.8601, 0.681, 0.2842, -0.6749, 0.3593, 0.3621, -0.8601, 0.6809, 0.2842, -0.675, 0.681, 0.2842, -0.6749, 0.3593, 0.3622, -0.8601, 0.6809, 0.2842, -0.675, 0.9135, 0.1579, -0.3749, 0.681, 0.2842, -0.6749, 0.9135, 0.1579, -0.375, 0.9135, 0.1579, -0.3749, 0.6809, 0.2842, -0.675, 0.9135, 0.1579, -0.375, 1.0, -1.149e-06, 4.464e-06, 0.9135, 0.1579, -0.3749, 1.0, -1.047e-06, 3.663e-06, 1.0, -1.149e-06, 4.464e-06, 0.9135, 0.1579, -0.375, 1.0, -1.047e-06, 3.663e-06, 0.9135, -0.1578, 0.3749, 1.0, -1.149e-06, 4.464e-06, 0.9135, -0.1579, 0.375, 0.9135, -0.1578, 0.3749, 1.0, -1.047e-06, 3.663e-06, 0.9135, -0.1579, 0.375, 0.681, -0.2842, 0.6749, 0.9135, -0.1578, 0.3749, 0.6809, -0.2842, 0.675, 0.681, -0.2842, 0.6749, 0.9135, -0.1579, 0.375, 0.6809, -0.2842, 0.675, 0.3593, -0.3621, 0.8601, 0.681, -0.2842, 0.6749, 0.3592, -0.3621, 0.8601, 0.3593, -0.3621, 0.8601, 0.6809, -0.2842, 0.675, 0.6807, -0.2843, 0.6751, 0.3592, -0.3621, 0.8601, 0.6809, -0.2842, 0.675, 0.3591, -0.3622, 0.8602, 0.3592, -0.3621, 0.8601, 0.6807, -0.2843, 0.6751, 0.6806, -0.2843, 0.6752, 0.3591, -0.3622, 0.8602, 0.6807, -0.2843, 0.6751, 0.359, -0.3622, 0.8602, 0.3591, -0.3622, 0.8602, 0.6806, -0.2843, 0.6752, 0.6805, -0.2843, 0.6753, 0.359, -0.3622, 0.8602, 0.6806, -0.2843, 0.6752, 0.359, -0.3622, 0.8602, 0.359, -0.3622, 0.8602, 0.6805, -0.2843, 0.6753, 0.6805, -0.2843, 0.6753, 0.359, -0.3622, 0.8602, 0.6805, -0.2843, 0.6753, 0.3589, -0.3622, 0.8602, 0.359, -0.3622, 0.8602, 0.6805, -0.2843, 0.6753, 0.9134, -0.158, 0.3752, 0.6807, -0.2843, 0.6751, 0.9134, -0.1579, 0.3751, 0.6806, -0.2843, 0.6752, 0.6807, -0.2843, 0.6751, 0.9134, -0.158, 0.3752, 0.9133, -0.158, 0.3753, 0.6806, -0.2843, 0.6752, 0.9134, -0.158, 0.3752, 0.6805, -0.2843, 0.6753, 0.6806, -0.2843, 0.6752, 0.9133, -0.158, 0.3753, 0.9133, -0.158, 0.3753, 0.6805, -0.2843, 0.6753, 0.9133, -0.158, 0.3753, 0.6805, -0.2843, 0.6753, 0.6805, -0.2843, 0.6753, 0.9133, -0.158, 0.3753, 8.104e-08, -0.388, 0.9216, 4.186e-06, -0.388, 0.9216, 0.3589, -0.3622, 0.8602, 0.3589, -0.3622, 0.8602, 4.186e-06, -0.388, 0.9216, 0.359, -0.3622, 0.8602, 4.186e-06, -0.388, 0.9216, 1.011e-05, -0.388, 0.9216, 0.359, -0.3622, 0.8602, 0.359, -0.3622, 0.8602, 1.011e-05, -0.388, 0.9216, 0.359, -0.3622, 0.8602, 1.011e-05, -0.388, 0.9216, 9.226e-06, -0.388, 0.9216, 0.359, -0.3622, 0.8602, 0.359, -0.3622, 0.8602, 9.226e-06, -0.388, 0.9216, 0.3591, -0.3622, 0.8602, 9.226e-06, -0.388, 0.9216, 1.854e-05, -0.388, 0.9216, 0.3591, -0.3622, 0.8602, 0.3591, -0.3622, 0.8602, 1.854e-05, -0.388, 0.9216, 0.3592, -0.3621, 0.8601, 1.854e-05, -0.388, 0.9216, 1.111e-05, -0.388, 0.9216, 0.3592, -0.3621, 0.8601, 0.3592, -0.3621, 0.8601, 1.111e-05, -0.388, 0.9216, 0.3593, -0.3621, 0.8601, 1.111e-05, -0.388, 0.9216, 3.105e-05, -0.388, 0.9216, 0.3593, -0.3621, 0.8601, 0.3593, -0.3621, 0.8601, 3.105e-05, -0.388, 0.9216, 0.3593, -0.3621, 0.8601, 0.3593, -0.3621, 0.8601, 0.3593, -0.3621, 0.8601, 0.681, -0.2842, 0.6749, 0.681, -0.2842, 0.6749, 0.3593, -0.3621, 0.8601, 0.681, -0.2842, 0.6749, 0.681, -0.2842, 0.6749, 0.681, -0.2842, 0.6749, 0.9135, -0.1578, 0.3749, 0.9135, -0.1578, 0.3749, 0.681, -0.2842, 0.6749, 0.9136, -0.1578, 0.3749, 0.9135, -0.1578, 0.3749, 0.9136, -0.1578, 0.3749, 1.0, -1.149e-06, 4.464e-06, 1.0, -1.149e-06, 4.464e-06, 0.9136, -0.1578, 0.3749, 1.0, 2.254e-06, -4.025e-06, 0.6805, 0.2844, -0.6753, 0.6805, 0.2843, -0.6753, 0.3589, 0.3622, -0.8602, 0.3589, 0.3622, -0.8602, 0.6805, 0.2843, -0.6753, 0.359, 0.3622, -0.8602, 0.6805, 0.2843, -0.6753, 0.6806, 0.2843, -0.6752, 0.359, 0.3622, -0.8602, 0.6805, 0.2843, -0.6753, 0.9134, 0.158, -0.3752, 0.6806, 0.2843, -0.6752, 0.9134, 0.158, -0.3752, 0.9134, 0.1579, -0.3751, 0.6806, 0.2843, -0.6752, 0.9134, 0.158, -0.3752, 1.0, -2.45e-07, 2.977e-06, 0.9134, 0.1579, -0.3751, 1.0, 2.109e-07, 2.62e-07, 1.0, -2.45e-07, 2.977e-06, 0.9134, 0.158, -0.3752, 1.0, 2.109e-07, 2.62e-07, 0.9134, -0.1579, 0.3751, 1.0, -2.45e-07, 2.977e-06, 0.9134, -0.158, 0.3752, 0.9134, -0.1579, 0.3751, 1.0, 2.109e-07, 2.62e-07, 1.0, 9.413e-07, -7.375e-07, 0.9134, -0.158, 0.3752, 1.0, 2.109e-07, 2.62e-07, 0.9133, -0.158, 0.3753, 0.9134, -0.158, 0.3752, 1.0, 9.413e-07, -7.375e-07, 1.0, 4.765e-06, -5.15e-06, 0.9133, -0.158, 0.3753, 1.0, 9.413e-07, -7.375e-07, 0.9133, -0.158, 0.3753, 0.9133, -0.158, 0.3753, 1.0, 4.765e-06, -5.15e-06, 0.3589, 0.3622, -0.8602, 0.359, 0.3622, -0.8602, 3.866e-07, 0.3881, -0.9216, 1.0, 4.765e-06, -5.15e-06, 1.0, 9.413e-07, -7.375e-07, 0.9133, 0.158, -0.3753, 0.9133, 0.158, -0.3753, 1.0, 9.413e-07, -7.375e-07, 0.9133, 0.158, -0.3753, 1.0, 9.413e-07, -7.375e-07, 1.0, 2.109e-07, 2.62e-07, 0.9133, 0.158, -0.3753, 0.9133, 0.158, -0.3753, 1.0, 2.109e-07, 2.62e-07, 0.9134, 0.158, -0.3752, 0.9133, 0.158, -0.3753, 0.9134, 0.158, -0.3752, 0.6805, 0.2843, -0.6753, 0.6805, 0.2844, -0.6753, 0.9133, 0.158, -0.3753, 0.6805, 0.2843, -0.6753, 0.9133, 0.158, -0.3753, 0.9133, 0.158, -0.3753, 0.6805, 0.2844, -0.6753, -0.9134, 0.1579, -0.3751, -0.6807, 0.2843, -0.6751, -0.9135, 0.1579, -0.375, -0.6807, 0.2843, -0.6751, -0.6809, 0.2842, -0.675, -0.9135, 0.1579, -0.375, -0.6807, 0.2843, -0.6751, -0.3592, 0.3622, -0.8601, -0.6809, 0.2842, -0.675, -0.3592, 0.3622, -0.8601, -0.3593, 0.3622, -0.8601, -0.6809, 0.2842, -0.675, -0.3592, 0.3622, -0.8601, 1.867e-05, 0.3881, -0.9216, -0.3593, 0.3622, -0.8601, 1.867e-05, 0.3881, -0.9216, 2.981e-05, 0.3881, -0.9216, -0.3593, 0.3622, -0.8601, 1.867e-05, 0.3881, -0.9216, 0.3593, 0.3622, -0.8601, 2.981e-05, 0.3881, -0.9216, 0.3591, 0.3622, -0.8601, 0.3593, 0.3622, -0.8601, 1.867e-05, 0.3881, -0.9216, 0.3591, 0.3622, -0.8601, 0.6809, 0.2842, -0.675, 0.3593, 0.3622, -0.8601, 0.6807, 0.2843, -0.6751, 0.6809, 0.2842, -0.675, 0.3591, 0.3622, -0.8601, 0.6807, 0.2843, -0.6751, 0.9135, 0.1579, -0.375, 0.6809, 0.2842, -0.675, 0.9134, 0.1579, -0.3751, 0.9135, 0.1579, -0.375, 0.6807, 0.2843, -0.6751, 0.9134, 0.1579, -0.3751, 1.0, -1.047e-06, 3.663e-06, 0.9135, 0.1579, -0.375, 1.0, -2.45e-07, 2.977e-06, 1.0, -1.047e-06, 3.663e-06, 0.9134, 0.1579, -0.3751, 1.0, -2.45e-07, 2.977e-06, 0.9135, -0.1579, 0.375, 1.0, -1.047e-06, 3.663e-06, 0.9134, -0.1579, 0.3751, 0.9135, -0.1579, 0.375, 1.0, -2.45e-07, 2.977e-06, 0.9134, -0.1579, 0.3751, 0.6809, -0.2842, 0.675, 0.9135, -0.1579, 0.375, 0.6807, -0.2843, 0.6751, 0.6809, -0.2842, 0.675, 0.9134, -0.1579, 0.3751, -1.0, -1.856e-07, 2.404e-06, -1.0, -1.65e-06, 6.283e-06, -0.9134, -0.1579, 0.3751, -1.0, -1.856e-07, 2.404e-06, -0.9134, 0.158, -0.3752, -1.0, -1.65e-06, 6.283e-06, -0.9134, 0.158, -0.3752, -0.9134, 0.1579, -0.3751, -1.0, -1.65e-06, 6.283e-06, -0.9134, 0.158, -0.3752, -0.6806, 0.2843, -0.6752, -0.9134, 0.1579, -0.3751, -0.6806, 0.2843, -0.6752, -0.6807, 0.2843, -0.6751, -0.9134, 0.1579, -0.3751, -0.6806, 0.2843, -0.6752, -0.359, 0.3622, -0.8602, -0.6807, 0.2843, -0.6751, -0.359, 0.3622, -0.8602, -0.3592, 0.3622, -0.8601, -0.6807, 0.2843, -0.6751, -0.359, 0.3622, -0.8602, 7.388e-06, 0.3881, -0.9216, -0.3592, 0.3622, -0.8601, 7.388e-06, 0.3881, -0.9216, 1.867e-05, 0.3881, -0.9216, -0.3592, 0.3622, -0.8601, 7.388e-06, 0.3881, -0.9216, 0.3591, 0.3622, -0.8601, 1.867e-05, 0.3881, -0.9216, 0.359, 0.3622, -0.8602, 0.3591, 0.3622, -0.8601, 7.388e-06, 0.3881, -0.9216, 0.359, 0.3622, -0.8602, 0.6807, 0.2843, -0.6751, 0.3591, 0.3622, -0.8601, 5.638e-06, 0.3881, -0.9216, 0.359, 0.3622, -0.8602, 7.388e-06, 0.3881, -0.9216, 5.638e-06, 0.3881, -0.9216, 7.388e-06, 0.3881, -0.9216, -0.359, 0.3622, -0.8602, -0.359, 0.3622, -0.8602, 5.638e-06, 0.3881, -0.9216, -0.359, 0.3622, -0.8602, -0.359, 0.3622, -0.8602, -0.359, 0.3622, -0.8602, -0.6806, 0.2843, -0.6752, -0.6805, 0.2843, -0.6753, -0.359, 0.3622, -0.8602, -0.6806, 0.2843, -0.6752, -0.6805, 0.2843, -0.6753, -0.6806, 0.2843, -0.6752, -0.9134, 0.158, -0.3752, -0.9133, 0.158, -0.3753, -0.6805, 0.2843, -0.6753, -0.9134, 0.158, -0.3752, -0.9133, 0.158, -0.3753, -0.9134, 0.158, -0.3752, -1.0, -1.856e-07, 2.404e-06, -1.0, 8.976e-08, 6.793e-08, -0.9133, 0.158, -0.3753, -1.0, -1.856e-07, 2.404e-06, -1.0, 8.976e-08, 6.793e-08, -1.0, -1.856e-07, 2.404e-06, -0.9134, -0.158, 0.3752, -0.9134, -0.158, 0.3752, -1.0, -1.856e-07, 2.404e-06, -0.9134, -0.1579, 0.3751, -0.9134, -0.158, 0.3752, -0.9134, -0.1579, 0.3751, -0.6808, -0.2843, 0.6751, -0.6808, -0.2843, 0.6751, -0.9134, -0.1579, 0.3751, -0.6809, -0.2842, 0.675, -0.9134, -0.1579, 0.3751, -0.9135, -0.1579, 0.375, -0.6809, -0.2842, 0.675, -0.9134, -0.1579, 0.3751, -1.0, -1.65e-06, 6.283e-06, -0.9135, -0.1579, 0.375, -1.0, -1.65e-06, 6.283e-06, -1.0, -3.637e-06, 9.627e-06, -0.9135, -0.1579, 0.375, -1.0, -1.65e-06, 6.283e-06, -0.9134, 0.1579, -0.3751, -1.0, -3.637e-06, 9.627e-06, -0.9134, 0.1579, -0.3751, -0.9135, 0.1579, -0.375, -1.0, -3.637e-06, 9.627e-06, 0.6806, 0.2843, -0.6752, 0.9134, 0.1579, -0.3751, 0.6807, 0.2843, -0.6751, 0.6806, 0.2843, -0.6752, 0.6807, 0.2843, -0.6751, 0.359, 0.3622, -0.8602, 0.359, 0.3622, -0.8602, 0.6806, 0.2843, -0.6752, 0.359, 0.3622, -0.8602, 0.359, 0.3622, -0.8602, 0.359, 0.3622, -0.8602, 5.638e-06, 0.3881, -0.9216, 3.866e-07, 0.3881, -0.9216, 0.359, 0.3622, -0.8602, 5.638e-06, 0.3881, -0.9216, 3.866e-07, 0.3881, -0.9216, 5.638e-06, 0.3881, -0.9216, -0.359, 0.3622, -0.8602, -0.3589, 0.3622, -0.8602, 3.866e-07, 0.3881, -0.9216, -0.359, 0.3622, -0.8602, -0.3589, 0.3622, -0.8602, -0.359, 0.3622, -0.8602, -0.6805, 0.2843, -0.6753, -0.6805, 0.2844, -0.6753, -0.3589, 0.3622, -0.8602, -0.6805, 0.2843, -0.6753, -0.6805, 0.2844, -0.6753, -0.6805, 0.2843, -0.6753, -0.9133, 0.158, -0.3753, -0.9133, 0.158, -0.3753, -0.6805, 0.2844, -0.6753, -0.9133, 0.158, -0.3753, -0.9133, 0.158, -0.3753, -0.9133, 0.158, -0.3753, -1.0, 8.976e-08, 6.793e-08, -1.0, 3.159e-06, -4.778e-06, -0.9133, 0.158, -0.3753, -1.0, 8.976e-08, 6.793e-08, -1.0, 3.159e-06, -4.778e-06, -1.0, 8.976e-08, 6.793e-08, -0.9133, -0.158, 0.3753, -0.9133, -0.158, 0.3753, -1.0, 8.976e-08, 6.793e-08, -0.9134, -0.158, 0.3752, -0.9133, -0.158, 0.3753, -0.9134, -0.158, 0.3752, -0.6806, -0.2843, 0.6752, -0.6806, -0.2843, 0.6752, -0.9134, -0.158, 0.3752, -0.6808, -0.2843, 0.6751, -0.6806, -0.2843, 0.6752, -0.6808, -0.2843, 0.6751, -0.3591, -0.3622, 0.8602, 0.9234, 0.1497, -0.3534, 1.0, 0.0001993, -0.0004671, 0.9236, 0.1495, -0.353, 1.0, 0.0001993, -0.0004671, 1.0, 0.0001069, -0.000248, 0.9236, 0.1495, -0.353, 0.9236, 0.1495, -0.353, 1.0, 0.0001069, -0.000248, 0.9237, 0.1494, -0.3528, 1.0, 0.0001993, -0.0004671, 0.924, -0.1492, 0.3521, 1.0, 0.0001069, -0.000248, 0.7065, 0.276, -0.6516, 0.9237, 0.1494, -0.3528, 0.7067, 0.276, -0.6514, 0.9236, 0.1495, -0.353, 0.9237, 0.1494, -0.3528, 0.7065, 0.276, -0.6516, 0.7061, 0.2762, -0.652, 0.9236, 0.1495, -0.353, 0.7065, 0.276, -0.6516, 0.9234, 0.1497, -0.3534, 0.9236, 0.1495, -0.353, 0.7061, 0.2762, -0.652, 0.7053, 0.2765, -0.6528, 0.9234, 0.1497, -0.3534, 0.7061, 0.2762, -0.652, 0.378, 0.3611, -0.8525, 0.7049, 0.2767, -0.6531, 0.3794, 0.3609, -0.852, 0.7049, 0.2767, -0.6531, 0.7053, 0.2765, -0.6528, 0.3794, 0.3609, -0.852, 0.7049, 0.2767, -0.6531, 0.923, 0.1501, -0.3544, 0.7053, 0.2765, -0.6528, 0.923, 0.1501, -0.3544, 0.9234, 0.1497, -0.3534, 0.7053, 0.2765, -0.6528, 0.923, 0.1501, -0.3544, 1.0, 0.0003943, -0.0009258, 0.9234, 0.1497, -0.3534, 1.0, 0.0003943, -0.0009258, 1.0, 0.0001993, -0.0004671, 0.9234, 0.1497, -0.3534, 1.0, 0.0003943, -0.0009258, 0.9243, -0.1489, 0.3515, 1.0, 0.0001993, -0.0004671, 0.9243, -0.1489, 0.3515, 0.924, -0.1492, 0.3521, 1.0, 0.0001993, -0.0004671, 0.9243, -0.1489, 0.3515, 0.7071, -0.2758, 0.6511, 0.924, -0.1492, 0.3521, 0.7073, -0.2757, 0.651, 0.7071, -0.2758, 0.6511, 0.9243, -0.1489, 0.3515, 0.7073, -0.2757, 0.651, 0.3829, -0.3603, 0.8507, 0.7071, -0.2758, 0.6511, 0.384, -0.3601, 0.8502, 0.3829, -0.3603, 0.8507, 0.7073, -0.2757, 0.651, 0.384, -0.3601, 0.8502, 0.0008753, -0.39, 0.9208, 0.3829, -0.3603, 0.8507, 0.0008834, -0.39, 0.9208, 0.0008753, -0.39, 0.9208, 0.384, -0.3601, 0.8502, 0.3837, -0.3602, 0.8503, 0.0008834, -0.39, 0.9208, 0.384, -0.3601, 0.8502, 0.001802, -0.39, 0.9208, 0.0008834, -0.39, 0.9208, 0.3837, -0.3602, 0.8503, 0.3842, -0.3601, 0.8501, 0.001802, -0.39, 0.9208, 0.3837, -0.3602, 0.8503, 0.001239, -0.39, 0.9208, 0.001802, -0.39, 0.9208, 0.3842, -0.3601, 0.8501, 0.3785, 0.3611, -0.8523, 0.378, 0.3611, -0.8525, -0.00389, 0.3901, -0.9208, 0.3785, 0.3611, -0.8523, 0.704, 0.277, -0.6539, 0.378, 0.3611, -0.8525, 0.704, 0.277, -0.6539, 0.7049, 0.2767, -0.6531, 0.378, 0.3611, -0.8525, 0.704, 0.277, -0.6539, 0.9225, 0.1505, -0.3554, 0.7049, 0.2767, -0.6531, 0.9225, 0.1505, -0.3554, 0.923, 0.1501, -0.3544, 0.7049, 0.2767, -0.6531, 0.9225, 0.1505, -0.3554, 1.0, 0.0007883, -0.001857, 0.923, 0.1501, -0.3544, 1.0, 0.0007883, -0.001857, 1.0, 0.0003943, -0.0009258, 0.923, 0.1501, -0.3544, 1.0, 0.0007883, -0.001857, 0.9244, -0.1488, 0.3513, 1.0, 0.0003943, -0.0009258, 0.9244, -0.1488, 0.3513, 0.9243, -0.1489, 0.3515, 1.0, 0.0003943, -0.0009258, 0.9244, -0.1488, 0.3513, 0.7073, -0.2757, 0.651, 0.9243, -0.1489, 0.3515, 0.7084, -0.2753, 0.65, 0.7073, -0.2757, 0.651, 0.9244, -0.1488, 0.3513, 0.7084, -0.2753, 0.65, 0.384, -0.3601, 0.8502, 0.7073, -0.2757, 0.651, 0.3837, -0.3602, 0.8503, 0.384, -0.3601, 0.8502, 0.7084, -0.2753, 0.65, 0.7074, -0.2757, 0.6509, 0.3837, -0.3602, 0.8503, 0.7084, -0.2753, 0.65, 0.3842, -0.3601, 0.8501, 0.3837, -0.3602, 0.8503, 0.7074, -0.2757, 0.6509, 0.7084, -0.2753, 0.6499, 0.3842, -0.3601, 0.8501, 0.7074, -0.2757, 0.6509, 0.3846, -0.36, 0.85, 0.3842, -0.3601, 0.8501, 0.7084, -0.2753, 0.6499, 0.7096, -0.2748, 0.6488, 0.3846, -0.36, 0.85, 0.7084, -0.2753, 0.6499, 0.3862, -0.3597, 0.8494, 0.3846, -0.36, 0.85, 0.7096, -0.2748, 0.6488, 0.7093, -0.2749, 0.6491, 0.3862, -0.3597, 0.8494, 0.7096, -0.2748, 0.6488, 0.3858, -0.3598, 0.8495, 0.3862, -0.3597, 0.8494, 0.7093, -0.2749, 0.6491, 0.3846, -0.36, 0.85, 0.001239, -0.39, 0.9208, 0.3842, -0.3601, 0.8501, 0.003126, -0.39, 0.9208, 0.001239, -0.39, 0.9208, 0.3846, -0.36, 0.85, 0.3862, -0.3597, 0.8494, 0.003126, -0.39, 0.9208, 0.3846, -0.36, 0.85, 0.004695, -0.39, 0.9208, 0.003126, -0.39, 0.9208, 0.3862, -0.3597, 0.8494, 0.3858, -0.3598, 0.8495, 0.004695, -0.39, 0.9208, 0.3862, -0.3597, 0.8494, 0.003425, -0.39, 0.9208, 0.004695, -0.39, 0.9208, 0.3858, -0.3598, 0.8495, 0.7096, -0.2748, 0.6488, 0.7084, -0.2753, 0.6499, 0.9253, -0.1479, 0.3492, 0.9253, -0.1479, 0.3492, 0.7084, -0.2753, 0.6499, 0.9247, -0.1485, 0.3505, 0.9253, -0.1479, 0.3492, 0.9247, -0.1485, 0.3505, 1.0, 0.001378, -0.00325, 1.0, 0.001378, -0.00325, 0.9247, -0.1485, 0.3505, 1.0, 0.001182, -0.002789, 1.0, 0.001378, -0.00325, 1.0, 0.001182, -0.002789, 0.9221, 0.1509, -0.3563, 0.9247, -0.1485, 0.3505, 0.9243, -0.1489, 0.3515, 1.0, 0.001182, -0.002789, 0.7084, -0.2753, 0.6499, 0.7074, -0.2757, 0.6509, 0.9247, -0.1485, 0.3505, 0.9247, -0.1485, 0.3505, 0.7074, -0.2757, 0.6509, 0.9243, -0.1489, 0.3515, 0.7074, -0.2757, 0.6509, 0.7084, -0.2753, 0.65, 0.9243, -0.1489, 0.3515, 0.9243, -0.1489, 0.3515, 0.7084, -0.2753, 0.65, 0.9244, -0.1488, 0.3513, 0.9243, -0.1489, 0.3515, 0.9244, -0.1488, 0.3513, 1.0, 0.0007883, -0.001857, 1.0, 0.001182, -0.002789, 0.9243, -0.1489, 0.3515, 1.0, 0.0007883, -0.001857, 1.0, 0.001182, -0.002789, 1.0, 0.0007883, -0.001857, 0.9225, 0.1505, -0.3554, 0.9221, 0.1509, -0.3563, 1.0, 0.001182, -0.002789, 0.9225, 0.1505, -0.3554, 0.9221, 0.1509, -0.3563, 0.9225, 0.1505, -0.3554, 0.704, 0.277, -0.6539, 0.7038, 0.2771, -0.6541, 0.9221, 0.1509, -0.3563, 0.704, 0.277, -0.6539, 0.9222, 0.1508, -0.3561, 0.9221, 0.1509, -0.3563, 0.7038, 0.2771, -0.6541, 0.9222, 0.1508, -0.3561, 1.0, 0.001378, -0.00325, 0.9221, 0.1509, -0.3563, 1.0, 0.001471, -0.003474, 1.0, 0.001378, -0.00325, 0.9222, 0.1508, -0.3561, 1.0, 0.001471, -0.003474, 0.9253, -0.1479, 0.3492, 1.0, 0.001378, -0.00325, 0.9251, -0.1481, 0.3496, 0.9253, -0.1479, 0.3492, 1.0, 0.001471, -0.003474, 0.9251, -0.1481, 0.3496, 0.7096, -0.2748, 0.6488, 0.9253, -0.1479, 0.3492, 0.7093, -0.2749, 0.6491, 0.7096, -0.2748, 0.6488, 0.9251, -0.1481, 0.3496, 0.7038, 0.2771, -0.6541, 0.704, 0.277, -0.6539, 0.3785, 0.3611, -0.8523, -0.001012, 0.3901, -0.9208, -0.002073, 0.3901, -0.9208, -0.3834, 0.3603, -0.8504, -0.3843, 0.3601, -0.8501, -0.001012, 0.3901, -0.9208, -0.3834, 0.3603, -0.8504, -0.3843, 0.3601, -0.8501, -0.3834, 0.3603, -0.8504, -0.7076, 0.2756, -0.6507, -0.7082, 0.2754, -0.6501, -0.3843, 0.3601, -0.8501, -0.7076, 0.2756, -0.6507, -0.7082, 0.2754, -0.6501, -0.7076, 0.2756, -0.6507, -0.9246, 0.1486, -0.3508, -0.9241, 0.149, -0.3518, -0.7082, 0.2754, -0.6501, -0.9246, 0.1486, -0.3508, -0.9241, 0.149, -0.3518, -0.9246, 0.1486, -0.3508, -1.0, -0.000392, 0.0009283, -1.0, -0.0007853, 0.001857, -0.9241, 0.149, -0.3518, -1.0, -0.000392, 0.0009283, -1.0, -0.0007853, 0.001857, -1.0, -0.000392, 0.0009283, -0.9233, -0.1498, 0.3537, -0.9231, -0.15, 0.3541, -1.0, -0.0007853, 0.001857, -0.9233, -0.1498, 0.3537, -0.9231, -0.15, 0.3541, -0.9233, -0.1498, 0.3537, -0.7056, -0.2764, 0.6525, -0.7058, -0.2763, 0.6523, -0.9231, -0.15, 0.3541, -0.7056, -0.2764, 0.6525, -0.7058, -0.2763, 0.6523, -0.7056, -0.2764, 0.6525, -0.3815, -0.3605, 0.8512, -0.3804, -0.3607, 0.8516, -0.7058, -0.2763, 0.6523, -0.3815, -0.3605, 0.8512, -0.3815, -0.3605, 0.8512, -0.7056, -0.2764, 0.6525, -0.3816, -0.3605, 0.8511, -0.7056, -0.2764, 0.6525, -0.7062, -0.2761, 0.6519, -0.3816, -0.3605, 0.8511, -0.7056, -0.2764, 0.6525, -0.9233, -0.1498, 0.3537, -0.7062, -0.2761, 0.6519, -0.9233, -0.1498, 0.3537, -0.9236, -0.1495, 0.353, -0.7062, -0.2761, 0.6519, -0.9233, -0.1498, 0.3537, -1.0, -0.000392, 0.0009283, -0.9236, -0.1495, 0.353, -1.0, -0.000392, 0.0009283, -1.0, -0.0001964, 0.0004679, -0.9236, -0.1495, 0.353, -1.0, -0.000392, 0.0009283, -0.9246, 0.1486, -0.3508, -1.0, -0.0001964, 0.0004679, -0.9246, 0.1486, -0.3508, -0.924, 0.1492, -0.3521, -1.0, -0.0001964, 0.0004679, -0.9246, 0.1486, -0.3508, -0.7076, 0.2756, -0.6507, -0.924, 0.1492, -0.3521, -0.7076, 0.2756, -0.6507, -0.7073, 0.2758, -0.6509, -0.924, 0.1492, -0.3521, -0.7076, 0.2756, -0.6507, -0.3834, 0.3603, -0.8504, -0.7073, 0.2758, -0.6509, -0.3834, 0.3603, -0.8504, -0.383, 0.3603, -0.8506, -0.7073, 0.2758, -0.6509, -0.3834, 0.3603, -0.8504, -0.002073, 0.3901, -0.9208, -0.383, 0.3603, -0.8506, -0.002073, 0.3901, -0.9208, -0.0005019, 0.3901, -0.9208, -0.383, 0.3603, -0.8506, -0.002073, 0.3901, -0.9208, 0.3816, 0.3606, -0.8511, -0.0005019, 0.3901, -0.9208, 0.3805, 0.3607, -0.8515, 0.3816, 0.3606, -0.8511, -0.002073, 0.3901, -0.9208, -0.001012, 0.3901, -0.9208, 0.3805, 0.3607, -0.8515, -0.002073, 0.3901, -0.9208, 0.3814, 0.3606, -0.8512, 0.3805, 0.3607, -0.8515, -0.001012, 0.3901, -0.9208, 0.3805, 0.3607, -0.8515, 0.7065, 0.276, -0.6516, 0.3816, 0.3606, -0.8511, 0.7065, 0.276, -0.6516, 0.7067, 0.276, -0.6514, 0.3816, 0.3606, -0.8511, 0.3816, 0.3606, -0.8511, 0.7067, 0.276, -0.6514, 0.382, 0.3605, -0.8509, 0.3816, 0.3606, -0.8511, 0.382, 0.3605, -0.8509, -0.0005019, 0.3901, -0.9208, -0.0005019, 0.3901, -0.9208, 0.382, 0.3605, -0.8509, 2.031e-05, 0.3901, -0.9208, -0.0005019, 0.3901, -0.9208, 2.031e-05, 0.3901, -0.9208, -0.383, 0.3603, -0.8506, -0.383, 0.3603, -0.8506, -0.0005019, 0.3901, -0.9208, -0.383, 0.3603, -0.8506, -0.383, 0.3603, -0.8506, -0.383, 0.3603, -0.8506, -0.7073, 0.2758, -0.651, -0.7073, 0.2758, -0.6509, -0.383, 0.3603, -0.8506, -0.7073, 0.2758, -0.651, -0.7073, 0.2758, -0.6509, -0.7073, 0.2758, -0.651, -0.9239, 0.1492, -0.3522, -0.924, 0.1492, -0.3521, -0.7073, 0.2758, -0.6509, -0.9239, 0.1492, -0.3522, -0.924, 0.1492, -0.3521, -0.9239, 0.1492, -0.3522, -1.0, -9.116e-05, 0.0002196, -1.0, -0.0001964, 0.0004679, -0.924, 0.1492, -0.3521, -1.0, -9.116e-05, 0.0002196, -1.0, -0.0001964, 0.0004679, -1.0, -9.116e-05, 0.0002196, -0.9237, -0.1494, 0.3528, -0.9236, -0.1495, 0.353, -1.0, -0.0001964, 0.0004679, -0.9237, -0.1494, 0.3528, -0.9236, -0.1495, 0.353, -0.9237, -0.1494, 0.3528, -0.7068, -0.2759, 0.6514, -0.7062, -0.2761, 0.6519, -0.9236, -0.1495, 0.353, -0.7068, -0.2759, 0.6514, -0.7062, -0.2761, 0.6519, -0.7068, -0.2759, 0.6514, -0.3823, -0.3604, 0.8509, -0.7032, -0.2773, 0.6546, -0.9221, -0.1509, 0.3563, -0.7044, -0.2768, 0.6535, -0.9221, -0.1509, 0.3563, -0.923, -0.1501, 0.3544, -0.7044, -0.2768, 0.6535, -0.9221, -0.1509, 0.3563, -1.0, -0.001375, 0.003249, -0.923, -0.1501, 0.3544, -1.0, -0.001375, 0.003249, -1.0, -0.001179, 0.002787, -0.923, -0.1501, 0.3544, -1.0, -0.001375, 0.003249, -0.9253, 0.148, -0.3493, -1.0, -0.001179, 0.002787, -0.9253, 0.148, -0.3493, -0.9249, 0.1483, -0.3502, -1.0, -0.001179, 0.002787, -0.9253, 0.148, -0.3493, -0.7099, 0.2747, -0.6485, -0.9249, 0.1483, -0.3502, -0.7099, 0.2747, -0.6485, -0.7088, 0.2752, -0.6495, -0.9249, 0.1483, -0.3502, -0.7099, 0.2747, -0.6485, -0.3855, 0.3599, -0.8496, -0.7088, 0.2752, -0.6495, -0.3855, 0.3599, -0.8496, -0.3845, 0.3601, -0.85, -0.7088, 0.2752, -0.6495, -0.3855, 0.3599, -0.8496, -0.004322, 0.3901, -0.9208, -0.3845, 0.3601, -0.85, -0.004322, 0.3901, -0.9208, -0.002099, 0.3901, -0.9208, -0.3845, 0.3601, -0.85, -0.004322, 0.3901, -0.9208, 0.3794, 0.3609, -0.852, -0.002099, 0.3901, -0.9208, 0.3794, 0.3609, -0.852, 0.3814, 0.3606, -0.8512, -0.002099, 0.3901, -0.9208, 0.3794, 0.3609, -0.852, 0.7053, 0.2765, -0.6528, 0.3814, 0.3606, -0.8512, 0.7053, 0.2765, -0.6528, 0.7061, 0.2762, -0.652, 0.3814, 0.3606, -0.8512, 0.3814, 0.3606, -0.8512, 0.7061, 0.2762, -0.652, 0.3805, 0.3607, -0.8515, 0.7061, 0.2762, -0.652, 0.7065, 0.276, -0.6516, 0.3805, 0.3607, -0.8515, 0.003425, -0.39, 0.9208, -0.3785, -0.361, 0.8523, 0.004695, -0.39, 0.9208, -0.3785, -0.361, 0.8523, -0.3788, -0.3609, 0.8522, 0.004695, -0.39, 0.9208, -0.3785, -0.361, 0.8523, -0.7039, -0.277, 0.6541, -0.3788, -0.3609, 0.8522, -0.7039, -0.277, 0.6541, -0.7032, -0.2773, 0.6546, -0.3788, -0.3609, 0.8522, -0.7039, -0.277, 0.6541, -0.9222, -0.1508, 0.3561, -0.7032, -0.2773, 0.6546, -0.9222, -0.1508, 0.3561, -0.9221, -0.1509, 0.3563, -0.7032, -0.2773, 0.6546, -0.9222, -0.1508, 0.3561, -1.0, -0.001472, 0.003482, -0.9221, -0.1509, 0.3563, -1.0, -0.001472, 0.003482, -1.0, -0.001375, 0.003249, -0.9221, -0.1509, 0.3563, -1.0, -0.001472, 0.003482, -0.9251, 0.1481, -0.3496, -1.0, -0.001375, 0.003249, -0.9251, 0.1481, -0.3496, -0.9253, 0.148, -0.3493, -1.0, -0.001375, 0.003249, -0.9251, 0.1481, -0.3496, -0.7092, 0.275, -0.6492, -0.9253, 0.148, -0.3493, -0.7092, 0.275, -0.6492, -0.7099, 0.2747, -0.6485, -0.9253, 0.148, -0.3493, -0.7092, 0.275, -0.6492, -0.3859, 0.3598, -0.8495, -0.7099, 0.2747, -0.6485, -0.3859, 0.3598, -0.8495, -0.3855, 0.3599, -0.8496, -0.7099, 0.2747, -0.6485, -0.3859, 0.3598, -0.8495, -0.00389, 0.3901, -0.9208, -0.3855, 0.3599, -0.8496, -0.00389, 0.3901, -0.9208, -0.004322, 0.3901, -0.9208, -0.3855, 0.3599, -0.8496, -0.00389, 0.3901, -0.9208, 0.378, 0.3611, -0.8525, -0.004322, 0.3901, -0.9208, 0.378, 0.3611, -0.8525, 0.3794, 0.3609, -0.852, -0.004322, 0.3901, -0.9208, -0.3816, -0.3605, 0.8511, -0.7062, -0.2761, 0.6519, -0.3823, -0.3604, 0.8509, -0.3816, -0.3605, 0.8511, -0.3823, -0.3604, 0.8509, 0.0008753, -0.39, 0.9208, 0.0008834, -0.39, 0.9208, -0.3816, -0.3605, 0.8511, 0.0008753, -0.39, 0.9208, -0.3815, -0.3605, 0.8512, -0.3816, -0.3605, 0.8511, 0.0008834, -0.39, 0.9208, 0.001802, -0.39, 0.9208, -0.3815, -0.3605, 0.8512, 0.0008834, -0.39, 0.9208, -0.3804, -0.3607, 0.8516, -0.3815, -0.3605, 0.8512, 0.001802, -0.39, 0.9208, 0.001239, -0.39, 0.9208, -0.3804, -0.3607, 0.8516, 0.001802, -0.39, 0.9208, -0.3801, -0.3607, 0.8517, -0.3804, -0.3607, 0.8516, 0.001239, -0.39, 0.9208, 0.003126, -0.39, 0.9208, -0.3801, -0.3607, 0.8517, 0.001239, -0.39, 0.9208, -0.3788, -0.3609, 0.8522, -0.3801, -0.3607, 0.8517, 0.003126, -0.39, 0.9208, 0.004695, -0.39, 0.9208, -0.3788, -0.3609, 0.8522, 0.003126, -0.39, 0.9208, -0.002099, 0.3901, -0.9208, 0.3814, 0.3606, -0.8512, -0.001012, 0.3901, -0.9208, -0.002099, 0.3901, -0.9208, -0.001012, 0.3901, -0.9208, -0.3843, 0.3601, -0.8501, -0.3845, 0.3601, -0.85, -0.002099, 0.3901, -0.9208, -0.3843, 0.3601, -0.8501, -0.3845, 0.3601, -0.85, -0.3843, 0.3601, -0.8501, -0.7082, 0.2754, -0.6501, -0.7088, 0.2752, -0.6495, -0.3845, 0.3601, -0.85, -0.7082, 0.2754, -0.6501, -0.7088, 0.2752, -0.6495, -0.7082, 0.2754, -0.6501, -0.9241, 0.149, -0.3518, -0.9249, 0.1483, -0.3502, -0.7088, 0.2752, -0.6495, -0.9241, 0.149, -0.3518, -0.9249, 0.1483, -0.3502, -0.9241, 0.149, -0.3518, -1.0, -0.0007853, 0.001857, -1.0, -0.001179, 0.002787, -0.9249, 0.1483, -0.3502, -1.0, -0.0007853, 0.001857, -1.0, -0.001179, 0.002787, -1.0, -0.0007853, 0.001857, -0.9231, -0.15, 0.3541, -0.923, -0.1501, 0.3544, -1.0, -0.001179, 0.002787, -0.9231, -0.15, 0.3541, -0.923, -0.1501, 0.3544, -0.9231, -0.15, 0.3541, -0.7058, -0.2763, 0.6523, -0.7044, -0.2768, 0.6535, -0.923, -0.1501, 0.3544, -0.7058, -0.2763, 0.6523, -0.7044, -0.2768, 0.6535, -0.7058, -0.2763, 0.6523, -0.3804, -0.3607, 0.8516, -0.3801, -0.3607, 0.8517, -0.7044, -0.2768, 0.6535, -0.3804, -0.3607, 0.8516, -0.7032, -0.2773, 0.6546, -0.7044, -0.2768, 0.6535, -0.3801, -0.3607, 0.8517, -0.3788, -0.3609, 0.8522, -0.7032, -0.2773, 0.6546, -0.3801, -0.3607, 0.8517])] * 3)])
me_steps_pipe_d_physics = bpy.data.meshes.new('steps_pipe_d_physics')
me_steps_pipe_d_physics.from_pydata([(-14.41, -304.0, -133.6), (-16.0, -304.0, -134.2), (-16.0, 0.000883, -5.746), (-14.41, 0.000624, -5.088), (-13.75, -1e-06, -3.5), (-13.75, -304.0, -132.0), (-14.41, -304.0, -130.4), (-17.59, 0.000624, -5.088), (-14.41, -0.000626, -1.912), (-18.25, -1e-06, -3.5), (-17.59, -0.000626, -1.912), (-16.0, -0.000885, -1.254), (-18.25, -304.0, -132.0), (-17.59, -304.0, -130.4), (-16.0, -304.0, -129.8), (-17.59, -304.0, -133.6), (-6.286, 1.998, 6.286), (-8.89, 2.0, 0.0), (-6.286, -304.0, -121.7), (-8.89, -304.0, -128.0), (-6.286, 2.002, -6.286), (-6.286, -304.0, -134.3), (0.0, 1.997, 8.89), (1.3e-05, -304.0, -119.1), (6.286, -304.0, -121.7), (6.286, -304.0, -134.3), (6.286, 2.002, -6.286), (8.89, 2.0, 0.0), (6.286, 1.998, 6.286), (1.1e-05, -304.0, -136.9), (0.0, 2.003, -8.89), (8.89, -304.0, -128.0)], [], [(0, 1, 2), (3, 0, 2), (4, 5, 0), (3, 4, 0), (0, 6, 1), (0, 5, 6), (2, 7, 3), (3, 7, 4), (4, 7, 8), (8, 7, 9), (8, 9, 10), (8, 10, 11), (6, 4, 8), (8, 11, 6), (9, 12, 13), (9, 13, 10), (12, 14, 13), (12, 6, 14), (14, 11, 13), (11, 10, 13), (6, 15, 1), (1, 15, 2), (6, 5, 4), (12, 15, 6), (11, 14, 6), (9, 7, 12), (12, 7, 15), (15, 7, 2), (16, 17, 18), (18, 17, 19), (19, 17, 20), (19, 20, 21), (22, 17, 16), (17, 22, 20), (16, 18, 22), (18, 23, 22), (21, 18, 19), (21, 23, 18), (21, 24, 23), (21, 25, 24), (26, 20, 27), (27, 20, 28), (28, 20, 22), (22, 24, 28), (22, 23, 24), (29, 21, 20), (29, 20, 30), (21, 29, 25), (27, 31, 26), (26, 31, 25), (20, 26, 30), (26, 25, 29), (26, 29, 30), (27, 28, 24), (24, 31, 27), (25, 31, 24)])
me_steps_pipe_d_physics.polygons.foreach_set('use_smooth', [True] * 56)
_uv = me_steps_pipe_d_physics.uv_layers.new(name='UVMap')
_uv.uv.foreach_set('vector', [0.0, 0.0, 0.0, 0.0, 0.0, 0.0, 0.0, 0.0, 0.0, 0.0, 0.0, 0.0, 0.0, 0.0, 0.0, 0.0, 0.0, 0.0, 0.0, 0.0, 0.0, 0.0, 0.0, 0.0, 0.0, 0.0, 0.0, 0.0, 0.0, 0.0, 0.0, 0.0, 0.0, 0.0, 0.0, 0.0, 0.0, 0.0, 0.0, 0.0, 0.0, 0.0, 0.0, 0.0, 0.0, 0.0, 0.0, 0.0, 0.0, 0.0, 0.0, 0.0, 0.0, 0.0, 0.0, 0.0, 0.0, 0.0, 0.0, 0.0, 0.0, 0.0, 0.0, 0.0, 0.0, 0.0, 0.0, 0.0, 0.0, 0.0, 0.0, 0.0, 0.0, 0.0, 0.0, 0.0, 0.0, 0.0, 0.0, 0.0, 0.0, 0.0, 0.0, 0.0, 0.0, 0.0, 0.0, 0.0, 0.0, 0.0, 0.0, 0.0, 0.0, 0.0, 0.0, 0.0, 0.0, 0.0, 0.0, 0.0, 0.0, 0.0, 0.0, 0.0, 0.0, 0.0, 0.0, 0.0, 0.0, 0.0, 0.0, 0.0, 0.0, 0.0, 0.0, 0.0, 0.0, 0.0, 0.0, 0.0, 0.0, 0.0, 0.0, 0.0, 0.0, 0.0, 0.0, 0.0, 0.0, 0.0, 0.0, 0.0, 0.0, 0.0, 0.0, 0.0, 0.0, 0.0, 0.0, 0.0, 0.0, 0.0, 0.0, 0.0, 0.0, 0.0, 0.0, 0.0, 0.0, 0.0, 0.0, 0.0, 0.0, 0.0, 0.0, 0.0, 0.0, 0.0, 0.0, 0.0, 0.0, 0.0, 0.0, 0.0, 0.0, 0.0, 0.0, 0.0, 0.0, 0.0, 0.0, 0.0, 0.0, 0.0, 0.0, 0.0, 0.0, 0.0, 0.0, 0.0, 0.0, 0.0, 0.0, 0.0, 0.0, 0.0, 0.0, 0.0, 0.0, 0.0, 0.0, 0.0, 0.0, 0.0, 0.0, 0.0, 0.0, 0.0, 0.0, 0.0, 0.0, 0.0, 0.0, 0.0, 0.0, 0.0, 0.0, 0.0, 0.0, 0.0, 0.0, 0.0, 0.0, 0.0, 0.0, 0.0, 0.0, 0.0, 0.0, 0.0, 0.0, 0.0, 0.0, 0.0, 0.0, 0.0, 0.0, 0.0, 0.0, 0.0, 0.0, 0.0, 0.0, 0.0, 0.0, 0.0, 0.0, 0.0, 0.0, 0.0, 0.0, 0.0, 0.0, 0.0, 0.0, 0.0, 0.0, 0.0, 0.0, 0.0, 0.0, 0.0, 0.0, 0.0, 0.0, 0.0, 0.0, 0.0, 0.0, 0.0, 0.0, 0.0, 0.0, 0.0, 0.0, 0.0, 0.0, 0.0, 0.0, 0.0, 0.0, 0.0, 0.0, 0.0, 0.0, 0.0, 0.0, 0.0, 0.0, 0.0, 0.0, 0.0, 0.0, 0.0, 0.0, 0.0, 0.0, 0.0, 0.0, 0.0, 0.0, 0.0, 0.0, 0.0, 0.0, 0.0, 0.0, 0.0, 0.0, 0.0, 0.0, 0.0, 0.0, 0.0, 0.0, 0.0, 0.0, 0.0, 0.0, 0.0, 0.0, 0.0, 0.0, 0.0, 0.0, 0.0, 0.0, 0.0, 0.0, 0.0, 0.0, 0.0, 0.0, 0.0, 0.0, 0.0, 0.0, 0.0, 0.0, 0.0, 0.0, 0.0, 0.0, 0.0, 0.0, 0.0])
me_steps_pipe_d_physics.materials.append(mat_phy)
me_steps_pipe_d_physics.use_remesh_fix_poles = True
me_steps_pipe_d_physics.use_remesh_preserve_attributes = False
me_steps_pipe_d_physics.use_mirror_vertex_groups = False
me_steps_pipe_d_physics.update()
me_steps_pipe_d_physics.normals_split_custom_set([tuple(v) for v in zip(*[iter([-0.2831, 0.6781, 0.6782, -0.3795, 0.9252, -1.242e-05, -0.3902, 0.9207, 2.37e-05, -0.2929, 0.6761, 0.6761, -0.2831, 0.6781, 0.6782, -0.3902, 0.9207, 2.37e-05, -0.006249, -3.484e-05, 1.0, 0.002211, 6.001e-05, 1.0, -0.2831, 0.6781, 0.6782, -0.2929, 0.6761, 0.6761, -0.006249, -3.484e-05, 1.0, -0.2831, 0.6781, 0.6782, -0.2831, 0.6781, 0.6782, 0.2984, -0.6748, 0.675, -0.3795, 0.9252, -1.242e-05, -0.2831, 0.6781, 0.6782, 0.002211, 6.001e-05, 1.0, 0.2984, -0.6748, 0.675, -0.3902, 0.9207, 2.37e-05, -0.2606, 0.5828, -0.7697, -0.2929, 0.6761, 0.6761, -0.2929, 0.6761, 0.6761, -0.2606, 0.5828, -0.7697, -0.006249, -3.484e-05, 1.0, -0.006249, -3.484e-05, 1.0, -0.2606, 0.5828, -0.7697, 0.2666, -0.6815, 0.6816, 0.2666, -0.6815, 0.6816, -0.2606, 0.5828, -0.7697, 0.04939, -0.1366, -0.9894, 0.2666, -0.6815, 0.6816, 0.04939, -0.1366, -0.9894, 0.2799, -0.6788, -0.6789, 0.2666, -0.6815, 0.6816, 0.2799, -0.6788, -0.6789, 0.3885, -0.9215, 1.94e-05, 0.2984, -0.6748, 0.675, -0.006249, -3.484e-05, 1.0, 0.2666, -0.6815, 0.6816, 0.2666, -0.6815, 0.6816, 0.3885, -0.9215, 1.94e-05, 0.2984, -0.6748, 0.675, 0.04939, -0.1366, -0.9894, -0.04797, 0.1366, -0.9895, 0.2873, -0.6772, -0.6773, 0.04939, -0.1366, -0.9894, 0.2873, -0.6772, -0.6773, 0.2799, -0.6788, -0.6789, -0.04797, 0.1366, -0.9895, 0.3951, -0.9187, 2.205e-06, 0.2873, -0.6772, -0.6773, -0.04797, 0.1366, -0.9895, 0.2984, -0.6748, 0.675, 0.3951, -0.9187, 2.205e-06, 0.3951, -0.9187, 2.205e-06, 0.3885, -0.9215, 1.94e-05, 0.2873, -0.6772, -0.6773, 0.3885, -0.9215, 1.94e-05, 0.2799, -0.6788, -0.6789, 0.2873, -0.6772, -0.6773, 0.2984, -0.6748, 0.675, -0.3109, 0.7576, -0.5739, -0.3795, 0.9252, -1.242e-05, -0.3795, 0.9252, -1.242e-05, -0.3109, 0.7576, -0.5739, -0.3902, 0.9207, 2.37e-05, 0.2984, -0.6748, 0.675, 0.002211, 6.001e-05, 1.0, -0.006249, -3.484e-05, 1.0, -0.04797, 0.1366, -0.9895, -0.3109, 0.7576, -0.5739, 0.2984, -0.6748, 0.675, 0.3885, -0.9215, 1.94e-05, 0.3951, -0.9187, 2.205e-06, 0.2984, -0.6748, 0.675, 0.04939, -0.1366, -0.9894, -0.2606, 0.5828, -0.7697, -0.04797, 0.1366, -0.9895, -0.04797, 0.1366, -0.9895, -0.2606, 0.5828, -0.7697, -0.3109, 0.7576, -0.5739, -0.3109, 0.7576, -0.5739, -0.2606, 0.5828, -0.7697, -0.3902, 0.9207, 2.37e-05, 0.2761, -0.6796, -0.6797, 0.03797, -0.1367, -0.9899, 0.2963, -0.6753, -0.6754, 0.2963, -0.6753, -0.6754, 0.03797, -0.1367, -0.9899, -0.05147, 0.1366, -0.9893, -0.05147, 0.1366, -0.9893, 0.03797, -0.1367, -0.9899, -0.33, 0.6674, -0.6676, -0.05147, 0.1366, -0.9893, -0.33, 0.6674, -0.6676, -0.1848, 0.6949, -0.695, 0.3627, -0.9319, -6.437e-06, 0.03797, -0.1367, -0.9899, 0.2761, -0.6796, -0.6797, 0.03797, -0.1367, -0.9899, 0.3627, -0.9319, -6.437e-06, -0.33, 0.6674, -0.6676, 0.2761, -0.6796, -0.6797, 0.2963, -0.6753, -0.6754, 0.3627, -0.9319, -6.437e-06, 0.2963, -0.6753, -0.6754, 0.4238, -0.9058, -3.278e-05, 0.3627, -0.9319, -6.437e-06, -0.1848, 0.6949, -0.695, 0.2963, -0.6753, -0.6754, -0.05147, 0.1366, -0.9893, -0.1848, 0.6949, -0.695, 0.4238, -0.9058, -3.278e-05, 0.2963, -0.6753, -0.6754, -0.1848, 0.6949, -0.695, 0.3177, -0.6704, 0.6705, 0.4238, -0.9058, -3.278e-05, -0.1848, 0.6949, -0.695, -0.2312, 0.6879, 0.688, 0.3177, -0.6704, 0.6705, -0.2964, 0.6753, 0.6754, -0.33, 0.6674, -0.6676, 0.02449, -0.1368, 0.9903, 0.02449, -0.1368, 0.9903, -0.33, 0.6674, -0.6676, 0.2313, -0.6879, 0.6879, 0.2313, -0.6879, 0.6879, -0.33, 0.6674, -0.6676, 0.3627, -0.9319, -6.437e-06, 0.3627, -0.9319, -6.437e-06, 0.3177, -0.6704, 0.6705, 0.2313, -0.6879, 0.6879, 0.3627, -0.9319, -6.437e-06, 0.4238, -0.9058, -3.278e-05, 0.3177, -0.6704, 0.6705, -0.3825, 0.924, -3.445e-05, -0.1848, 0.6949, -0.695, -0.33, 0.6674, -0.6676, -0.3825, 0.924, -3.445e-05, -0.33, 0.6674, -0.6676, -0.3926, 0.9197, 7.241e-06, -0.1848, 0.6949, -0.695, -0.3825, 0.924, -3.445e-05, -0.2312, 0.6879, 0.688, 0.02449, -0.1368, 0.9903, -0.05147, 0.1366, 0.9893, -0.2964, 0.6753, 0.6754, -0.2964, 0.6753, 0.6754, -0.05147, 0.1366, 0.9893, -0.2312, 0.6879, 0.688, -0.33, 0.6674, -0.6676, -0.2964, 0.6753, 0.6754, -0.3926, 0.9197, 7.241e-06, -0.2964, 0.6753, 0.6754, -0.2312, 0.6879, 0.688, -0.3825, 0.924, -3.445e-05, -0.2964, 0.6753, 0.6754, -0.3825, 0.924, -3.445e-05, -0.3926, 0.9197, 7.241e-06, 0.02449, -0.1368, 0.9903, 0.2313, -0.6879, 0.6879, 0.3177, -0.6704, 0.6705, 0.3177, -0.6704, 0.6705, -0.05147, 0.1366, 0.9893, 0.02449, -0.1368, 0.9903, -0.2312, 0.6879, 0.688, -0.05147, 0.1366, 0.9893, 0.3177, -0.6704, 0.6705])] * 3)])
arm_steps_pipe_d_qc_skeleton = bpy.data.armatures.new('steps_pipe_d.qc_skeleton')  # bones are not reproduced

# ---- objects
ob_steps_pipe_d_qc_skeleton = bpy.data.objects.new('steps_pipe_d.qc_skeleton', arm_steps_pipe_d_qc_skeleton)
ob_steps_pipe_d_reference = bpy.data.objects.new('steps_pipe_d_reference', me_steps_pipe_d_reference)
ob_steps_pipe_d_physics = bpy.data.objects.new('steps_pipe_d_physics', me_steps_pipe_d_physics)

# ---- transforms, parenting, visibility, modifiers, constraints
ob_steps_pipe_d_qc_skeleton.location = (0.0, 0.0, 0.0)
ob_steps_pipe_d_qc_skeleton.show_in_front = True
ob_steps_pipe_d_qc_skeleton.lineart.crease_threshold = 0.0
ob_steps_pipe_d_reference.parent = ob_steps_pipe_d_qc_skeleton
ob_steps_pipe_d_reference.location = (0.0, 0.0, 0.0)
ob_steps_pipe_d_reference.lineart.crease_threshold = 0.0
_vg = ob_steps_pipe_d_reference.vertex_groups.new(name='static_prop')
_vg.add([0, 1, 2, 3, 4, 5, 6, 7, 8, 9, 10, 11, 12, 13, 14, 15, 16, 17, 18, 19, 20, 21, 22, 23, 24, 25, 26, 27, 28, 29, 30, 31, 32, 33, 34, 35, 36, 37, 38, 39, 40, 41, 42, 43, 44, 45, 46, 47, 48, 49, 50, 51, 52, 53, 54, 55, 56, 57, 58, 59, 60, 61, 62, 63, 64, 65, 66, 67, 68, 69, 70, 71, 72, 73, 74, 75, 76, 77, 78, 79, 80, 81, 82, 83, 84, 85, 86, 87, 88, 89, 90, 91, 92, 93, 94, 95, 96, 97, 98, 99, 100, 101, 102, 103, 104, 105, 106, 107, 108, 109, 110, 111, 112, 113, 114, 115, 116, 117, 118, 119, 120, 121, 122, 123, 124, 125, 126, 127, 128, 129, 130, 131, 132, 133, 134, 135, 136, 137, 138, 139, 140, 141, 142, 143, 144, 145, 146, 147, 148, 149, 150, 151, 152, 153, 154, 155, 156, 157, 158, 159, 160, 161, 162, 163, 164, 165, 166, 167, 168, 169, 170, 171, 172, 173, 174, 175, 176, 177, 178, 179, 180, 181, 182, 183, 184, 185, 186, 187, 188, 189, 190, 191, 192, 193, 194, 195, 196, 197, 198, 199, 200, 201, 202, 203, 204, 205, 206, 207, 208, 209, 210, 211, 212, 213, 214, 215, 216, 217, 218, 219, 220, 221, 222, 223], 1.0, 'REPLACE')
_m = ob_steps_pipe_d_reference.modifiers.new('Armature', 'ARMATURE')
_m.object = ob_steps_pipe_d_qc_skeleton
ob_steps_pipe_d_physics.parent = ob_steps_pipe_d_qc_skeleton
ob_steps_pipe_d_physics.location = (0.0, 0.0, 0.0)
ob_steps_pipe_d_physics.display_type = 'SOLID'
ob_steps_pipe_d_physics.show_wire = True
ob_steps_pipe_d_physics.lineart.crease_threshold = 0.0
_vg = ob_steps_pipe_d_physics.vertex_groups.new(name='static_prop')
_vg.add([0, 1, 2, 3, 4, 5, 6, 7, 8, 9, 10, 11, 12, 13, 14, 15, 16, 17, 18, 19, 20, 21, 22, 23, 24, 25, 26, 27, 28, 29, 30, 31], 1.0, 'REPLACE')
_m = ob_steps_pipe_d_physics.modifiers.new('Armature', 'ARMATURE')
_m.object = ob_steps_pipe_d_qc_skeleton

# ---- collection membership
scene.collection.objects.link(ob_steps_pipe_d_qc_skeleton)
scene.collection.objects.link(ob_steps_pipe_d_reference)
scene.collection.objects.link(ob_steps_pipe_d_physics)
col_steps_pipe_d.objects.link(ob_steps_pipe_d_qc_skeleton)
col_steps_pipe_d.objects.link(ob_steps_pipe_d_reference)
col_steps_pipe_d.objects.link(ob_steps_pipe_d_physics)

# ---- scene / render settings (as saved in the file)
scene.frame_start = 1; scene.frame_end = 250; scene.frame_set(0)
scene.render.engine = 'BLENDER_EEVEE_NEXT'
scene.cycles.use_denoising = False
scene.cycles.samples = 128
scene.cycles.sampling_pattern = 'TABULATED_SOBOL'
scene.cycles.use_adaptive_sampling = False
scene.cycles.use_light_tree = False
scene.view_settings.view_transform = 'Filmic'
bpy.context.view_layer.update()

# ---- added for rendering (the .blend has no active camera and no usable light): camera, sun + grey world if the file has none
cam_auto = bpy.data.cameras.new('AutoCamera')
cam_auto.lens = 50.0
cam_auto.sensor_width = 36.0
cam_auto.clip_end = 5531.34
ob_auto_camera = bpy.data.objects.new('AutoCamera', cam_auto)
scene.collection.objects.link(ob_auto_camera)
ob_auto_camera.location = (310.499, -528.887, 188.142)
ob_auto_camera.rotation_euler = (1.09748, -7.21219e-08, 0.694738)
scene.camera = ob_auto_camera
light_auto_sun = bpy.data.lights.new('AutoSun', 'SUN')
light_auto_sun.energy = 3.0
light_auto_sun.angle = 0.0523599
ob_auto_sun = bpy.data.objects.new('AutoSun', light_auto_sun)
scene.collection.objects.link(ob_auto_sun)
ob_auto_sun.rotation_euler = (0.872665, 0.174533, 0.523599)
if scene.world is None:
    world_auto = bpy.data.worlds.new('AutoWorld')
    world_auto.color = (0.3, 0.3, 0.3)
    scene.world = world_auto
bpy.context.view_layer.update()
